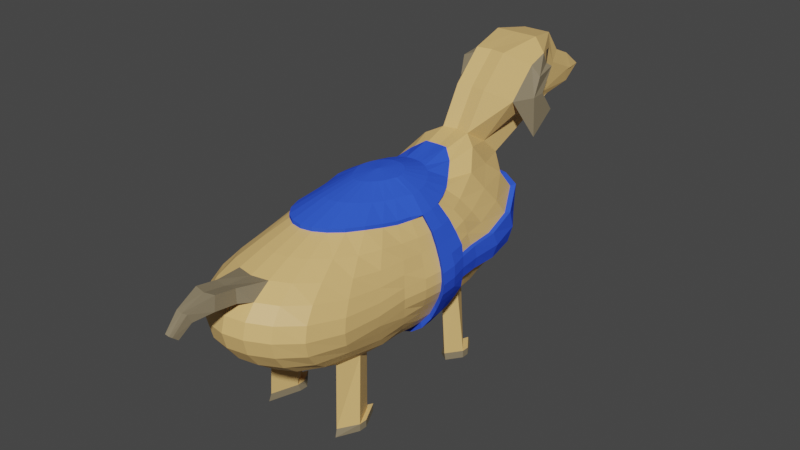 # Source: dog_2_blend.blend  (saved by Blender 3.0.42; exported with 4.5.12 LTS)
import bpy
from mathutils import Matrix  # noqa: F401  (used for matrix-valued properties, if any)

bpy.ops.wm.read_factory_settings(use_empty=True)
scene = bpy.context.scene
scene.name = 'Scene'

# ---- collections
col_collection = bpy.data.collections.new('Collection'); scene.collection.children.link(col_collection)

# ---- materials (node trees are filled in below, after node groups)
mat_main = bpy.data.materials.new('Main')
mat_main.use_transparent_shadow = False
mat_eye = bpy.data.materials.new('Eye')
mat_eye.use_transparent_shadow = False
mat_ear = bpy.data.materials.new('Ear')
mat_ear.use_transparent_shadow = False
mat_team = bpy.data.materials.new('Team')
mat_team.use_transparent_shadow = False

# ---- material node trees
mat_main.use_nodes = True; mat_main.node_tree.nodes.clear()
_N = mat_main.node_tree.nodes; _L = mat_main.node_tree.links
n0 = _N.new('ShaderNodeBsdfPrincipled'); n0.name = 'Principled BSDF'; n0.location = (10, 300)
n0.distribution = 'GGX'
n0.subsurface_method = 'RANDOM_WALK_SKIN'
n0.inputs[0].default_value = (0.8, 0.5056, 0.1843, 1.0)
n0.inputs[3].default_value = 1.45
n0.inputs[27].default_value = (0.0, 0.0, 0.0, 1.0)
n0.inputs[28].default_value = 1.0
n1 = _N.new('ShaderNodeOutputMaterial'); n1.name = 'Material Output'; n1.location = (300, 300)
_L.new(n0.outputs[0], n1.inputs[0])
n1.is_active_output = True
mat_eye.use_nodes = True; mat_eye.node_tree.nodes.clear()
_N = mat_eye.node_tree.nodes; _L = mat_eye.node_tree.links
n0 = _N.new('ShaderNodeBsdfPrincipled'); n0.name = 'Principled BSDF'; n0.location = (10, 300)
n0.distribution = 'GGX'
n0.subsurface_method = 'RANDOM_WALK_SKIN'
n0.inputs[0].default_value = (0.05497, 0.05497, 0.05497, 1.0)
n0.inputs[3].default_value = 1.45
n0.inputs[27].default_value = (0.0, 0.0, 0.0, 1.0)
n0.inputs[28].default_value = 1.0
n1 = _N.new('ShaderNodeOutputMaterial'); n1.name = 'Material Output'; n1.location = (300, 300)
_L.new(n0.outputs[0], n1.inputs[0])
n1.is_active_output = True
mat_ear.use_nodes = True; mat_ear.node_tree.nodes.clear()
_N = mat_ear.node_tree.nodes; _L = mat_ear.node_tree.links
n0 = _N.new('ShaderNodeBsdfPrincipled'); n0.name = 'Principled BSDF'; n0.location = (10, 300)
n0.distribution = 'GGX'
n0.subsurface_method = 'RANDOM_WALK_SKIN'
n0.inputs[0].default_value = (0.2462, 0.1987, 0.1228, 1.0)
n0.inputs[3].default_value = 1.45
n0.inputs[27].default_value = (0.0, 0.0, 0.0, 1.0)
n0.inputs[28].default_value = 1.0
n1 = _N.new('ShaderNodeOutputMaterial'); n1.name = 'Material Output'; n1.location = (300, 300)
_L.new(n0.outputs[0], n1.inputs[0])
n1.is_active_output = True
mat_team.use_nodes = True; mat_team.node_tree.nodes.clear()
_N = mat_team.node_tree.nodes; _L = mat_team.node_tree.links
n0 = _N.new('ShaderNodeBsdfPrincipled'); n0.name = 'Principled BSDF'; n0.location = (10, 300)
n0.distribution = 'GGX'
n0.subsurface_method = 'RANDOM_WALK_SKIN'
n0.inputs[0].default_value = (0.03462, 0.09902, 0.8, 1.0)
n0.inputs[3].default_value = 1.45
n0.inputs[13].default_value = 0.0
n0.inputs[27].default_value = (0.0, 0.0, 0.0, 1.0)
n0.inputs[28].default_value = 1.0
n1 = _N.new('ShaderNodeOutputMaterial'); n1.name = 'Material Output'; n1.location = (300, 300)
_L.new(n0.outputs[0], n1.inputs[0])
n1.is_active_output = True

# ---- world
world_world = bpy.data.worlds.new('World'); scene.world = world_world
world_world.use_nodes = True; world_world.node_tree.nodes.clear()
_N = world_world.node_tree.nodes; _L = world_world.node_tree.links
n0 = _N.new('ShaderNodeOutputWorld'); n0.name = 'World Output'; n0.location = (300, 300)
n1 = _N.new('ShaderNodeBackground'); n1.name = 'Background'; n1.location = (10, 300)
n1.inputs[0].default_value = (0.05088, 0.05088, 0.05088, 1.0)
_L.new(n1.outputs[0], n0.inputs[0])
n0.is_active_output = True
world_world.color = (0.05088, 0.05088, 0.05088)
world_world.use_sun_shadow = False
world_world.sun_shadow_jitter_overblur = 0.0

# ---- meshes
me_sphere = bpy.data.meshes.new('Sphere')
me_sphere.from_pydata([(-0.08618, -0.03455, 0.3119), (-0.1004, -0.02866, 0.2876), (-0.1092, -0.02646, 0.2658), (-0.1174, -0.02618, 0.2476), (-0.1246, -0.02758, 0.2306), (-0.1246, -0.02758, 0.1956), (-0.1174, -0.02618, 0.1788), (-0.1092, -0.02646, 0.1619), (-0.1004, -0.02866, 0.1431), (-0.08618, -0.03455, 0.1233), (-0.06382, -0.03577, 0.1055), (-0.03407, -0.0415, 0.09354), (-0.08162, -0.01394, 0.3126), (-0.09604, -0.005732, 0.2891), (-0.106, -0.0005317, 0.268), (-0.1143, 0.002663, 0.2495), (-0.1174, 0.002178, 0.2308), (-0.1174, 0.002178, 0.1958), (-0.1143, 0.002663, 0.1782), (-0.106, -0.0005316, 0.1608), (-0.09604, -0.005732, 0.1423), (-0.08162, -0.01394, 0.1229), (-0.06026, -0.02098, 0.1054), (-0.0321, -0.0336, 0.09353), (-0.07508, 0.006455, 0.3155), (-0.09031, 0.01912, 0.2938), (-0.1023, 0.03047, 0.274), (-0.1072, 0.03503, 0.2509), (-0.1116, 0.03864, 0.2307), (-0.1116, 0.03864, 0.1932), (-0.1072, 0.03503, 0.1752), (-0.1023, 0.03047, 0.1563), (-0.09031, 0.01912, 0.1392), (-0.07508, 0.006455, 0.1212), (-0.05469, -0.007211, 0.1045), (-0.02894, -0.02648, 0.09342), (-0.06588, 0.02672, 0.3198), (-0.08142, 0.04693, 0.2991), (-0.09257, 0.06524, 0.274), (-0.1008, 0.07977, 0.251), (-0.1076, 0.09202, 0.2298), (-0.1076, 0.09202, 0.1878), (-0.1008, 0.07977, 0.1686), (-0.09257, 0.06524, 0.1502), (-0.08142, 0.04693, 0.1327), (-0.06588, 0.02672, 0.1175), (-0.04709, 0.00533, 0.1034), (-0.02467, -0.02036, 0.09321), (-0.05344, 0.04572, 0.324), (-0.06954, 0.09179, 0.3251), (-0.08068, 0.1144, 0.2929), (-0.08897, 0.1376, 0.2643), (-0.09474, 0.155, 0.2381), (-0.09437, 0.1519, 0.1874), (-0.08766, 0.1328, 0.1648), (-0.07826, 0.1054, 0.145), (-0.06729, 0.07588, 0.1275), (-0.05344, 0.04571, 0.1134), (-0.03749, 0.01613, 0.1023), (-0.01943, -0.01542, 0.09304), (-0.03804, 0.06939, 0.3392), (-0.04871, 0.122, 0.3542), (-0.05728, 0.1483, 0.3192), (-0.06365, 0.1828, 0.2925), (-0.06757, 0.2081, 0.2597), (-0.06757, 0.1929, 0.1866), (-0.06344, 0.1732, 0.1649), (-0.05666, 0.141, 0.1432), (-0.04796, 0.1006, 0.1248), (-0.03773, 0.06127, 0.1107), (-0.02612, 0.02445, 0.1008), (-0.01342, -0.01189, 0.09296), (-0.01951, 0.0842, 0.3516), (-0.02483, 0.1395, 0.3661), (-0.0292, 0.1807, 0.3411), (-0.03445, 0.2269, 0.2637), (-0.03445, 0.213, 0.1856), (-0.03245, 0.1929, 0.1649), (-0.0292, 0.1603, 0.1448), (-0.02482, 0.1165, 0.1246), (-0.01948, 0.0711, 0.1098), (-0.01341, 0.02951, 0.1002), (-0.00685, -0.009943, 0.09303), (1.089e-08, 0.08671, 0.3508), (-5.441e-09, 0.1441, 0.3661), (6.567e-10, 0.1861, 0.3411), (-1.42e-08, 0.2174, 0.3126), (-6.546e-10, 0.2334, 0.2636), (9.616e-10, 0.2198, 0.1856), (1.259e-08, 0.1993, 0.1649), (5.994e-09, 0.166, 0.1466), (-2.777e-09, 0.1213, 0.1262), (1.168e-08, 0.07382, 0.1107), (1.172e-08, 0.03071, 0.1006), (1.064e-08, -0.009691, 0.09329), (0.01951, 0.0842, 0.3516), (0.02483, 0.1395, 0.3661), (0.03445, 0.2269, 0.2637), (0.03445, 0.213, 0.1856), (0.03245, 0.1929, 0.1649), (0.0292, 0.1603, 0.1448), (0.02482, 0.1165, 0.1246), (0.01948, 0.0711, 0.1098), (0.01341, 0.02951, 0.1002), (0.00685, -0.009943, 0.09303), (0.03804, 0.06939, 0.3392), (0.04871, 0.122, 0.3542), (0.05728, 0.1483, 0.3192), (0.06365, 0.1828, 0.2925), (0.06757, 0.2081, 0.2597), (0.06757, 0.1929, 0.1866), (0.06344, 0.1732, 0.1649), (0.05666, 0.141, 0.1432), (0.04796, 0.1006, 0.1248), (0.03773, 0.06127, 0.1107), (0.02612, 0.02445, 0.1008), (0.01342, -0.01189, 0.09296), (0.05344, 0.04572, 0.324), (0.06954, 0.09179, 0.3251), (0.08068, 0.1144, 0.2929), (0.08897, 0.1376, 0.2643), (0.09474, 0.155, 0.2381), (0.09437, 0.1519, 0.1874), (0.08766, 0.1328, 0.1648), (0.07826, 0.1054, 0.145), (0.06729, 0.07588, 0.1275), (0.05344, 0.04571, 0.1134), (0.03749, 0.01613, 0.1023), (0.01943, -0.01542, 0.09304), (0.06588, 0.02672, 0.3198), (0.08142, 0.04693, 0.2991), (0.09257, 0.06524, 0.274), (0.1008, 0.07977, 0.251), (0.1076, 0.09202, 0.2298), (0.1076, 0.09202, 0.1878), (0.1008, 0.07977, 0.1686), (0.09257, 0.06524, 0.1502), (0.08142, 0.04693, 0.1327), (0.06588, 0.02672, 0.1175), (0.04709, 0.00533, 0.1034), (0.02467, -0.02036, 0.09321), (0.07508, 0.006455, 0.3155), (0.09031, 0.01912, 0.2938), (0.1023, 0.03047, 0.274), (0.1072, 0.03503, 0.2509), (0.1116, 0.03864, 0.2307), (0.1116, 0.03864, 0.1932), (0.1072, 0.03503, 0.1752), (0.1023, 0.03047, 0.1563), (0.09031, 0.01912, 0.1392), (0.07508, 0.006455, 0.1212), (0.05469, -0.007211, 0.1045), (0.02894, -0.02648, 0.09342), (0.08162, -0.01394, 0.3126), (0.09604, -0.005732, 0.2891), (0.106, -0.0005317, 0.268), (0.1143, 0.002663, 0.2495), (0.1174, 0.002178, 0.2308), (0.1174, 0.002178, 0.1958), (0.1143, 0.002663, 0.1782), (0.106, -0.0005317, 0.1608), (0.09604, -0.005732, 0.1423), (0.08162, -0.01394, 0.1229), (0.06026, -0.02098, 0.1054), (0.0321, -0.0336, 0.09353), (0.03472, -0.04999, 0.3524), (0.06503, -0.05168, 0.3352), (0.08771, -0.05629, 0.3117), (0.1023, -0.05289, 0.2875), (0.1114, -0.05259, 0.2658), (0.1197, -0.05467, 0.2476), (0.127, -0.0579, 0.2307), (0.1295, -0.05926, 0.2132), (0.127, -0.0579, 0.1957), (0.1197, -0.05467, 0.1788), (0.1114, -0.05259, 0.1619), (0.1023, -0.05289, 0.1431), (0.08771, -0.05629, 0.1234), (0.06503, -0.05168, 0.1056), (0.03472, -0.04999, 0.09356), (0.0861, -0.08016, 0.312), (0.1005, -0.08084, 0.2879), (0.1094, -0.08314, 0.2661), (0.1174, -0.08807, 0.248), (0.1246, -0.09163, 0.2311), (0.127, -0.09284, 0.2136), (0.1246, -0.09163, 0.1961), (0.1174, -0.08807, 0.1792), (0.1094, -0.08314, 0.1621), (0.1005, -0.08084, 0.1432), (0.0861, -0.08016, 0.1235), (0.06401, -0.06858, 0.1053), (0.03407, -0.05882, 0.09352), (0.08175, -0.1058, 0.3132), (0.09665, -0.1147, 0.2903), (0.1078, -0.1228, 0.27), (0.1145, -0.1295, 0.2506), (0.1174, -0.1328, 0.2313), (0.1197, -0.1347, 0.2131), (0.1174, -0.1328, 0.1953), (0.1145, -0.1295, 0.1776), (0.1078, -0.1228, 0.1598), (0.09665, -0.1147, 0.1419), (0.08175, -0.1058, 0.123), (0.06029, -0.08616, 0.1053), (0.03215, -0.06772, 0.09345), (0.07576, -0.1323, 0.3172), (0.09331, -0.1547, 0.2966), (0.103, -0.1695, 0.2714), (0.1097, -0.1797, 0.2494), (0.116, -0.1881, 0.2298), (0.1186, -0.1915, 0.2102), (0.116, -0.1881, 0.1908), (0.1097, -0.1797, 0.1723), (0.103, -0.1695, 0.1535), (0.09331, -0.1547, 0.134), (0.07576, -0.1323, 0.1184), (0.05469, -0.1042, 0.1046), (0.02896, -0.07637, 0.09337), (0.0671, -0.1619, 0.3219), (0.08295, -0.1945, 0.2988), (0.0953, -0.2199, 0.2773), (0.1058, -0.2409, 0.2574), (0.1138, -0.2565, 0.2372), (0.1166, -0.262, 0.2148), (0.1138, -0.2565, 0.1914), (0.1058, -0.2409, 0.169), (0.0953, -0.2199, 0.1486), (0.08295, -0.1945, 0.1296), (0.0671, -0.1619, 0.1132), (0.04714, -0.1222, 0.1019), (0.02467, -0.08443, 0.0932), (0.05435, -0.1894, 0.3249), (0.06832, -0.2316, 0.3048), (0.0806, -0.2682, 0.2865), (0.09056, -0.2976, 0.2678), (0.09711, -0.3169, 0.2464), (0.09929, -0.3233, 0.2218), (0.09711, -0.3169, 0.1955), (0.09056, -0.2976, 0.1697), (0.0806, -0.2682, 0.1465), (0.06832, -0.2316, 0.1265), (0.05435, -0.1894, 0.1097), (0.0376, -0.1391, 0.09942), (0.01943, -0.09152, 0.09305), (2.176e-08, -0.05227, 0.3577), (0.03805, -0.2098, 0.3272), (0.04846, -0.2601, 0.3093), (0.05725, -0.3023, 0.2922), (0.06365, -0.3332, 0.2729), (0.06757, -0.3522, 0.2506), (0.06889, -0.3585, 0.2255), (0.06757, -0.3522, 0.1986), (0.06365, -0.3332, 0.1716), (0.05725, -0.3023, 0.1464), (0.04846, -0.2601, 0.1251), (0.03805, -0.2098, 0.1084), (0.02621, -0.1526, 0.09776), (0.01342, -0.09726, 0.093), (0.01951, -0.2221, 0.3281), (0.02483, -0.2756, 0.3107), (0.0292, -0.3195, 0.2942), (0.03245, -0.3522, 0.2755), (0.03445, -0.3722, 0.2535), (0.03512, -0.379, 0.2283), (0.03445, -0.3722, 0.201), (0.03245, -0.3522, 0.1733), (0.0292, -0.3195, 0.1474), (0.02483, -0.2756, 0.1251), (0.01951, -0.2221, 0.1085), (0.01344, -0.161, 0.09726), (0.00685, -0.1013, 0.09295), (7.707e-09, -0.2259, 0.3281), (2.752e-08, -0.2805, 0.3108), (2.144e-08, -0.3253, 0.2945), (1.484e-08, -0.3585, 0.2761), (2.327e-09, -0.379, 0.2542), (-5.371e-08, -0.386, 0.229), (2.327e-09, -0.379, 0.2016), (-6.618e-09, -0.3585, 0.1737), (1.875e-08, -0.3253, 0.1475), (2.752e-08, -0.2805, 0.1252), (7.707e-09, -0.2259, 0.1085), (1.705e-08, -0.1637, 0.09771), (1.545e-08, -0.1033, 0.09304), (-0.01951, -0.2221, 0.3281), (-0.02483, -0.2756, 0.3107), (-0.0292, -0.3195, 0.2942), (-0.03245, -0.3522, 0.2755), (-0.03445, -0.3722, 0.2535), (-0.03512, -0.379, 0.2283), (-0.03445, -0.3722, 0.201), (-0.03245, -0.3522, 0.1733), (-0.0292, -0.3195, 0.1474), (-0.02483, -0.2756, 0.1251), (-0.01951, -0.2221, 0.1085), (-0.01344, -0.161, 0.09726), (-0.00685, -0.1013, 0.09295), (-0.03805, -0.2098, 0.3272), (-0.04846, -0.2601, 0.3093), (-0.05725, -0.3023, 0.2922), (-0.06365, -0.3332, 0.2729), (-0.06757, -0.3522, 0.2506), (-0.06889, -0.3585, 0.2255), (-0.06757, -0.3522, 0.1986), (-0.06365, -0.3332, 0.1716), (-0.05725, -0.3023, 0.1464), (-0.04846, -0.2601, 0.1251), (-0.03805, -0.2098, 0.1084), (-0.02621, -0.1526, 0.09776), (-0.01342, -0.09726, 0.093), (-0.05435, -0.1894, 0.3249), (-0.06832, -0.2316, 0.3048), (-0.0806, -0.2682, 0.2865), (-0.09056, -0.2976, 0.2678), (-0.09711, -0.3169, 0.2464), (-0.09929, -0.3233, 0.2218), (-0.09711, -0.3169, 0.1955), (-0.09056, -0.2976, 0.1697), (-0.0806, -0.2682, 0.1465), (-0.06832, -0.2316, 0.1265), (-0.05435, -0.1894, 0.1097), (-0.0376, -0.1391, 0.09942), (-0.01943, -0.09152, 0.09305), (-0.0671, -0.1619, 0.3219), (-0.08295, -0.1945, 0.2988), (-0.0953, -0.2199, 0.2773), (-0.1058, -0.2409, 0.2574), (-0.1138, -0.2565, 0.2372), (-0.1166, -0.262, 0.2148), (-0.1138, -0.2565, 0.1914), (-0.1058, -0.2409, 0.169), (-0.0953, -0.2199, 0.1486), (-0.08295, -0.1945, 0.1296), (-0.0671, -0.1619, 0.1132), (-0.04714, -0.1222, 0.1019), (-0.02467, -0.08443, 0.0932), (-0.07576, -0.1323, 0.3172), (-0.09331, -0.1547, 0.2966), (-0.103, -0.1695, 0.2714), (-0.1097, -0.1797, 0.2494), (-0.116, -0.1881, 0.2298), (-0.1186, -0.1915, 0.2102), (-0.116, -0.1881, 0.1908), (-0.1097, -0.1797, 0.1723), (-0.103, -0.1695, 0.1535), (-0.09331, -0.1547, 0.134), (-0.07576, -0.1323, 0.1184), (-0.05469, -0.1042, 0.1046), (-0.02896, -0.07637, 0.09337), (-0.08175, -0.1058, 0.3132), (-0.09665, -0.1147, 0.2903), (-0.1078, -0.1228, 0.27), (-0.1145, -0.1295, 0.2506), (-0.1174, -0.1328, 0.2313), (-0.1197, -0.1347, 0.2131), (-0.1174, -0.1328, 0.1953), (-0.1145, -0.1295, 0.1776), (-0.1078, -0.1228, 0.1598), (-0.09665, -0.1147, 0.1419), (-0.08175, -0.1058, 0.123), (-0.06029, -0.08616, 0.1053), (-0.03215, -0.06772, 0.09345), (-0.03407, -0.05882, 0.3525), (-0.06401, -0.06858, 0.3358), (-0.0861, -0.08016, 0.312), (-0.1005, -0.08084, 0.2879), (-0.1094, -0.08314, 0.2661), (-0.1174, -0.08807, 0.248), (-0.1246, -0.09163, 0.2311), (-0.127, -0.09284, 0.2136), (-0.1246, -0.09163, 0.1961), (-0.1174, -0.08807, 0.1792), (-0.1094, -0.08314, 0.1621), (-0.1005, -0.08084, 0.1432), (-0.0861, -0.08016, 0.1235), (-0.06401, -0.06858, 0.1053), (-0.03407, -0.05882, 0.09352), (1.574e-08, -0.05227, 0.09081), (-0.09001, 0.05614, 0.01315), (-0.07072, 0.02956, 0.01337), (-0.07072, 0.08137, 0.01297), (-0.05557, 0.04627, 0.01321), (0.07072, 0.08137, 0.01297), (0.05557, 0.04627, 0.01321), (0.09001, 0.05614, 0.01315), (0.07072, 0.02956, 0.01337), (0.09001, -0.2059, 0.01291), (0.07072, -0.1673, 0.01283), (0.07072, -0.2376, 0.01302), (0.05557, -0.1922, 0.01275), (-0.07072, -0.2376, 0.01302), (-0.05557, -0.1922, 0.01275), (-0.09001, -0.2059, 0.01291), (-0.07072, -0.1673, 0.01283), (-0.02676, 0.1788, 0.4292), (-0.05635, 0.2201, 0.4042), (9.725e-09, 0.1834, 0.4292), (1.379e-08, 0.2255, 0.4042), (0.02676, 0.1788, 0.4292), (0.05635, 0.2201, 0.4042), (-0.02676, 0.2304, 0.4795), (-0.05635, 0.2717, 0.4545), (1.495e-08, 0.235, 0.4795), (2.251e-08, 0.2771, 0.4545), (0.02676, 0.2304, 0.4795), (0.05635, 0.2717, 0.4545), (-0.03852, 0.3066, 0.4916), (-0.05635, 0.3066, 0.4666), (1.251e-08, 0.3066, 0.4916), (2.383e-08, 0.3066, 0.4666), (0.03852, 0.3066, 0.4916), (0.05635, 0.3066, 0.4666), (-0.02483, 0.3688, 0.4818), (-0.03323, 0.3599, 0.4583), (9.225e-09, 0.3688, 0.4818), (1.801e-08, 0.3599, 0.4583), (0.02483, 0.3688, 0.4818), (0.03251, 0.3599, 0.4583), (-0.02483, 0.3976, 0.4437), (-0.02967, 0.379, 0.4264), (4.347e-09, 0.3976, 0.4437), (1.442e-08, 0.379, 0.4264), (0.02483, 0.3976, 0.4437), (0.03037, 0.379, 0.4264), (-0.02483, 0.4314, 0.4289), (-0.0292, 0.4301, 0.404), (4.347e-09, 0.4314, 0.4289), (1.245e-08, 0.4301, 0.404), (0.02483, 0.4314, 0.4289), (0.0292, 0.4301, 0.404), (-0.02483, 0.4691, 0.4002), (-0.0292, 0.4435, 0.3999), (-1.438e-09, 0.4691, 0.4002), (1.144e-08, 0.4435, 0.3999), (0.02483, 0.4691, 0.4002), (0.0292, 0.4435, 0.3999), (-0.02483, 0.4367, 0.376), (-0.0292, 0.4258, 0.3986), (3.752e-10, 0.4367, 0.376), (1.592e-08, 0.4258, 0.3986), (0.02483, 0.4367, 0.376), (0.0292, 0.4258, 0.3986), (-0.02483, 0.3746, 0.3686), (-0.0292, 0.3514, 0.3791), (6.035e-09, 0.3746, 0.3686), (2.036e-08, 0.3514, 0.3791), (0.02483, 0.3746, 0.3686), (0.02979, 0.3514, 0.3791), (-0.03245, 0.2114, 0.3126), (0.03245, 0.2114, 0.3126), (0.0292, 0.1807, 0.3411), (0.0189, -0.4071, 0.3068), (0.021, -0.4117, 0.2836), (-1.126e-09, -0.4101, 0.3054), (-7.322e-09, -0.4149, 0.2821), (-0.0189, -0.4071, 0.3068), (-0.021, -0.4117, 0.2836), (0.01044, -0.4491, 0.2929), (0.0116, -0.4434, 0.2785), (-4.039e-09, -0.4499, 0.2915), (-7.716e-09, -0.4443, 0.2769), (-0.01044, -0.4491, 0.2929), (-0.0116, -0.4434, 0.2785), (0.00724, -0.4743, 0.2682), (0.008045, -0.4651, 0.2604), (-1.088e-08, -0.474, 0.2669), (-1.312e-08, -0.4648, 0.259), (-0.00724, -0.4743, 0.2682), (-0.008045, -0.4651, 0.2604), (0.0207, -0.3723, 0.278), (4.63e-09, -0.3751, 0.2762), (0.01863, -0.3705, 0.3006), (1.071e-08, -0.3731, 0.2989), (-0.0207, -0.3723, 0.278), (-0.01863, -0.3705, 0.3006), (0.05008, 0.3115, 0.4168), (0.05635, 0.2805, 0.3926), (0.05635, 0.3272, 0.4263), (0.05635, 0.29, 0.4372), (-0.04927, 0.3115, 0.4168), (-0.05635, 0.3247, 0.4313), (-0.05635, 0.273, 0.3941), (-0.05635, 0.2877, 0.4393), (-0.07962, 0.2758, 0.3405), (-0.07962, 0.2591, 0.4098), (0.07431, 0.2567, 0.4049), (0.07431, 0.2612, 0.3338), (-0.07962, 0.267, 0.4452), (0.07431, 0.2707, 0.4384), (0.07431, 0.3101, 0.3703), (0.06654, 0.3178, 0.4433), (0.07431, 0.2822, 0.4068), (-0.06975, 0.3087, 0.4522), (-0.07962, 0.3125, 0.3792), (-0.07962, 0.2808, 0.4152), (0.04443, 0.3333, 0.4624), (0.04307, 0.3393, 0.4027), (0.03115, 0.3557, 0.4187), (0.05635, 0.3169, 0.4464), (0.04375, 0.3363, 0.4326), (-0.04479, 0.3333, 0.4624), (-0.03122, 0.3557, 0.4187), (-0.04278, 0.338, 0.4052), (-0.05635, 0.3157, 0.4489), (-0.04378, 0.3357, 0.4338), (-0.09001, 0.05606, 0.0001855), (-0.07201, 0.03111, 0.0002919), (-0.07201, 0.08503, 8.144e-05), (-0.05401, 0.04312, 0.0002369), (0.07201, 0.08503, 8.144e-05), (0.05401, 0.04312, 0.0002369), (0.09001, 0.05606, 0.0001855), (0.07201, 0.03111, 0.0002919), (0.09001, -0.2059, 5.067e-05), (0.07201, -0.1699, -3.438e-06), (0.07201, -0.2419, 0.0001406), (0.05401, -0.1879, -4.874e-05), (-0.07201, -0.2419, 0.0001406), (-0.05401, -0.1879, -4.874e-05), (-0.09001, -0.2059, 5.067e-05), (-0.07201, -0.1699, -3.438e-06), (-0.07072, 0.09637, 0.01295), (-0.05557, 0.05874, 0.01311), (-0.09001, 0.06931, 0.01306), (0.07072, 0.09637, 0.01295), (0.05557, 0.05874, 0.01311), (0.09001, 0.06931, 0.01306), (-0.07201, 0.1003, 7.673e-05), (-0.05401, 0.05542, 0.0001787), (-0.09001, 0.06925, 0.0001385), (0.07201, 0.1003, 7.673e-05), (0.05401, 0.05542, 0.0001787), (0.09001, 0.06925, 0.0001385), (0.09001, -0.1916, 0.01289), (0.07072, -0.153, 0.01292), (0.05557, -0.1779, 0.01276), (-0.09001, -0.1916, 0.01289), (-0.07072, -0.153, 0.01292), (-0.05557, -0.1779, 0.01276), (0.09001, -0.1916, 3.392e-05), (0.07201, -0.1556, 4.492e-05), (0.05401, -0.1736, -3.225e-05), (-0.09001, -0.1916, 3.392e-05), (-0.07201, -0.1556, 4.492e-05), (-0.05401, -0.1736, -3.225e-05), (-0.03646, -0.05327, 0.3584), (-0.06846, -0.05506, 0.3403), (-0.09241, -0.05993, 0.3155), (-0.1078, -0.05634, 0.29), (-0.1174, -0.05602, 0.267), (-0.1261, -0.05822, 0.2478), (-0.1339, -0.06163, 0.23), (-0.1174, -0.05602, 0.1573), (-0.1078, -0.05634, 0.1375), (-0.09241, -0.05993, 0.1167), (-0.03577, -0.0443, 0.3585), (-0.06719, -0.03826, 0.3404), (-0.09079, -0.03697, 0.3157), (-0.1058, -0.03075, 0.29), (-0.1151, -0.02843, 0.267), (-0.1237, -0.02814, 0.2478), (-0.1313, -0.02961, 0.2299), (-0.1339, -0.032, 0.2114), (-0.1313, -0.02961, 0.193), (-0.1237, -0.02814, 0.1752), (-0.1151, -0.02843, 0.1574), (-0.1058, -0.03075, 0.1375), (-0.09079, -0.03697, 0.1165), (-0.06719, -0.03826, 0.0978), (-0.03577, -0.0443, 0.08514), (-0.03369, -0.03597, 0.3586), (-0.06342, -0.02264, 0.3408), (-0.08598, -0.01521, 0.3164), (-0.1237, 0.001811, 0.23), (-0.1261, 0.0001292, 0.2115), (-0.1237, 0.001811, 0.1931), (-0.03035, -0.02845, 0.3589), (-0.05755, -0.008103, 0.3422), (-0.07908, 0.006327, 0.3195), (-0.1176, 0.04031, 0.23), (-0.1208, 0.04205, 0.2099), (-0.1176, 0.04031, 0.1903), (-0.02584, -0.02198, 0.3593), (-0.04952, 0.00514, 0.3442), (-0.06936, 0.02773, 0.3241), (-0.1134, 0.09668, 0.229), (-0.1176, 0.1039, 0.2066), (-0.1134, 0.09668, 0.1846), (-0.02032, -0.01677, 0.3598), (-0.03938, 0.01655, 0.3464), (-0.05623, 0.04778, 0.3285), (-0.09983, 0.1632, 0.2378), (-0.1026, 0.1684, 0.2098), (-0.09945, 0.1599, 0.1843), (-0.01397, -0.01305, 0.3602), (-0.02738, 0.02533, 0.3484), (-0.03996, 0.07278, 0.3446), (-0.07114, 0.2192, 0.2605), (-0.07254, 0.214, 0.2122), (-0.07114, 0.2032, 0.1835), (-0.007031, -0.01099, 0.3605), (-0.01396, 0.03067, 0.3496), (-0.0204, 0.08842, 0.3576), (-0.03617, 0.2391, 0.2649), (-0.03688, 0.2383, 0.213), (-0.03617, 0.2244, 0.1824), (0.000202, -0.01072, 0.3605), (0.000202, 0.03194, 0.35), (0.000202, 0.09107, 0.3568), (0.000202, 0.2459, 0.2647), (0.000202, 0.2455, 0.2128), (0.000202, 0.2316, 0.1823), (0.007435, -0.01099, 0.3605), (0.01436, 0.03067, 0.3496), (0.0208, 0.08842, 0.3576), (0.03657, 0.2391, 0.2649), (0.03729, 0.2383, 0.213), (0.03657, 0.2244, 0.1824), (0.01437, -0.01305, 0.3602), (0.02778, 0.02533, 0.3484), (0.04037, 0.07278, 0.3446), (0.07155, 0.2192, 0.2605), (0.07295, 0.214, 0.2122), (0.07154, 0.2032, 0.1835), (0.02072, -0.01677, 0.3598), (0.03979, 0.01654, 0.3464), (0.05663, 0.04778, 0.3285), (0.1002, 0.1632, 0.2378), (0.103, 0.1684, 0.2098), (0.09985, 0.1599, 0.1843), (0.02625, -0.02198, 0.3593), (0.04992, 0.005139, 0.3442), (0.06976, 0.02773, 0.3241), (0.1138, 0.09668, 0.229), (0.118, 0.1039, 0.2066), (0.1138, 0.09668, 0.1846), (0.03075, -0.02845, 0.3589), (0.05795, -0.008103, 0.3422), (0.07948, 0.006327, 0.3195), (0.118, 0.04031, 0.23), (0.1212, 0.04205, 0.2099), (0.118, 0.04031, 0.1903), (0.0341, -0.03597, 0.3586), (0.06383, -0.02264, 0.3408), (0.08638, -0.01521, 0.3164), (0.1016, -0.006541, 0.2917), (0.1121, -0.00105, 0.2694), (0.1209, 0.002323, 0.2498), (0.1241, 0.001811, 0.23), (0.1265, 0.0001291, 0.2115), (0.1241, 0.001811, 0.1931), (0.1209, 0.002323, 0.1746), (0.1121, -0.00105, 0.1562), (0.1016, -0.006541, 0.1366), (0.08638, -0.01521, 0.1161), (0.06383, -0.02264, 0.09764), (0.0341, -0.03597, 0.08513), (0.03617, -0.0443, 0.3585), (0.06759, -0.03826, 0.3404), (0.0912, -0.03697, 0.3157), (0.1062, -0.03075, 0.29), (0.1155, -0.02843, 0.267), (0.1241, -0.02814, 0.2478), (0.1318, -0.02961, 0.2299), (0.1343, -0.032, 0.2114), (0.1318, -0.02961, 0.193), (0.1241, -0.02814, 0.1752), (0.1155, -0.02843, 0.1574), (0.1062, -0.03075, 0.1375), (0.0912, -0.03697, 0.1165), (0.06759, -0.03826, 0.0978), (0.03617, -0.0443, 0.08514), (0.03686, -0.05327, 0.3584), (0.06887, -0.05506, 0.3403), (0.09282, -0.05993, 0.3155), (0.1082, -0.05634, 0.29), (0.1178, -0.05602, 0.267), (0.1265, -0.05822, 0.2478), (0.1343, -0.06163, 0.23), (0.137, -0.06307, 0.2115), (0.1343, -0.06163, 0.193), (0.1265, -0.05822, 0.1752), (0.1178, -0.05602, 0.1573), (0.1082, -0.05634, 0.1375), (0.09282, -0.05993, 0.1167), (0.06887, -0.05506, 0.09784), (0.03686, -0.05327, 0.08516), (-0.03577, -0.0626, 0.3585), (-0.06738, -0.0729, 0.3409), (-0.106, -0.08585, 0.2904), (-0.1153, -0.08828, 0.2673), (-0.1237, -0.09348, 0.2482), (-0.1313, -0.09724, 0.2304), (-0.1339, -0.09852, 0.212), (-0.1313, -0.09724, 0.1935), (-0.1237, -0.09348, 0.1756), (-0.1153, -0.08828, 0.1575), (-0.106, -0.08585, 0.1376), (-0.09071, -0.08513, 0.1168), (-0.06738, -0.0729, 0.09757), (-0.03577, -0.0626, 0.08512), (-0.1366, -0.06307, 0.2115), (-0.1339, -0.06163, 0.193), (-0.1261, -0.05822, 0.1752), (-0.06846, -0.05506, 0.09784), (-0.03646, -0.05327, 0.08516), (0.000202, -0.05568, 0.08226), (0.000202, -0.05568, 0.3641), (0.03407, -0.05882, 0.3588), (0.06401, -0.06858, 0.3421), (0.0861, -0.08016, 0.3183), (0.03215, -0.06772, 0.359), (0.06029, -0.08616, 0.3421), (0.08175, -0.1058, 0.3195), (0.02896, -0.07637, 0.3592), (0.05469, -0.1042, 0.3433), (0.07576, -0.1323, 0.3235), (0.02467, -0.08443, 0.3595), (0.04714, -0.1222, 0.3454), (0.0671, -0.1619, 0.3282), (0.01943, -0.09152, 0.36), (0.0376, -0.1391, 0.3478), (0.05435, -0.1894, 0.3312), (0.01342, -0.09726, 0.3603), (0.02621, -0.1526, 0.3497), (0.03805, -0.2098, 0.3335), (0.00685, -0.1013, 0.3606), (0.01344, -0.161, 0.3506), (0.01951, -0.2221, 0.3344), (1.612e-08, -0.1033, 0.3606), (1.437e-08, -0.1637, 0.3506), (7.707e-09, -0.2259, 0.3344), (-0.00685, -0.1013, 0.3606), (-0.01344, -0.161, 0.3506), (-0.01951, -0.2221, 0.3344), (-0.01342, -0.09726, 0.3603), (-0.02621, -0.1526, 0.3497), (-0.03805, -0.2098, 0.3335), (-0.01943, -0.09152, 0.36), (-0.0376, -0.1391, 0.3478), (-0.05435, -0.1894, 0.3312), (-0.02467, -0.08443, 0.3595), (-0.04714, -0.1222, 0.3454), (-0.0671, -0.1619, 0.3282), (-0.02896, -0.07637, 0.3592), (-0.05469, -0.1042, 0.3433), (-0.07576, -0.1323, 0.3235), (-0.03215, -0.06772, 0.359), (-0.06029, -0.08616, 0.3421), (-0.08175, -0.1058, 0.3195), (-0.09071, -0.08513, 0.3158)], [], [(8, 7, 19, 20), (2, 1, 13, 14), (9, 8, 20, 21), (3, 2, 14, 15), (10, 9, 21, 22), (4, 3, 15, 16), (11, 10, 22, 23), (378, 11, 23), (6, 5, 17, 18), (7, 6, 18, 19), (1, 0, 12, 13), (378, 23, 35), (18, 17, 29, 30), (19, 18, 30, 31), (13, 12, 24, 25), (20, 19, 31, 32), (14, 13, 25, 26), (21, 20, 32, 33), (15, 14, 26, 27), (22, 21, 33, 34), (16, 15, 27, 28), (23, 22, 34, 35), (26, 25, 37, 38), (33, 32, 44, 45), (27, 26, 38, 39), (34, 33, 45, 46), (28, 27, 39, 40), (35, 34, 46, 47), (378, 35, 47), (30, 29, 41, 42), (31, 30, 42, 43), (25, 24, 36, 37), (32, 31, 43, 44), (42, 41, 53, 54), (43, 42, 54, 55), (37, 36, 48, 49), (44, 43, 55, 56), (38, 37, 49, 50), (321, 320, 391, 392), (39, 38, 50, 51), (46, 45, 57, 58), (40, 39, 51, 52), (47, 46, 58, 59), (378, 47, 59), (57, 56, 68, 69), (51, 50, 62, 63), (58, 57, 69, 70), (52, 51, 63, 64), (59, 58, 70, 71), (363, 245, 708, 688), (365, 364, 689, 751), (378, 59, 71), (146, 134, 636, 642), (29, 17, 576, 582), (54, 53, 65, 66), (364, 363, 688, 689), (55, 54, 66, 67), (49, 48, 60, 61), (56, 55, 67, 68), (50, 49, 61, 62), (66, 65, 76, 77), (179, 378, 707, 687), (67, 66, 77, 78), (61, 60, 72, 73), (68, 67, 78, 79), (62, 61, 73, 74), (69, 68, 79, 80), (63, 62, 74, 449), (70, 69, 80, 81), (64, 63, 449, 75), (71, 70, 81, 82), (153, 141, 639, 645), (245, 165, 673, 708), (378, 71, 82), (133, 145, 640, 634), (10, 11, 570, 569), (81, 80, 92, 93), (75, 449, 86, 87), (82, 81, 93, 94), (122, 110, 624, 630), (178, 179, 687, 686), (378, 82, 94), (158, 146, 642, 651), (9, 10, 569, 568), (77, 76, 88, 89), (378, 164, 657, 707), (78, 77, 89, 90), (73, 72, 83, 84), (79, 78, 90, 91), (451, 400, 398, 85), (80, 79, 91, 92), (449, 74, 85, 86), (177, 178, 686, 685), (90, 89, 99, 100), (84, 83, 95, 96), (91, 90, 100, 101), (74, 73, 395, 396), (92, 91, 101, 102), (86, 85, 451, 450), (93, 92, 102, 103), (87, 86, 450, 97), (94, 93, 103, 104), (8, 9, 568, 567), (176, 177, 685, 684), (378, 94, 104), (129, 117, 627, 633), (98, 88, 612, 618), (89, 88, 98, 99), (97, 450, 108, 109), (104, 103, 115, 116), (7, 8, 567, 566), (175, 176, 684, 683), (378, 104, 116), (145, 157, 649, 640), (6, 7, 566, 565), (99, 98, 110, 111), (109, 121, 628, 622), (100, 99, 111, 112), (96, 95, 105, 106), (101, 100, 112, 113), (451, 96, 106, 107), (102, 101, 113, 114), (450, 451, 107, 108), (103, 102, 114, 115), (112, 111, 123, 124), (106, 105, 117, 118), (113, 112, 124, 125), (107, 106, 118, 119), (114, 113, 125, 126), (108, 107, 119, 120), (115, 114, 126, 127), (109, 108, 120, 121), (116, 115, 127, 128), (60, 48, 591, 597), (174, 175, 683, 682), (378, 116, 128), (83, 72, 603, 609), (5, 6, 565, 564), (111, 110, 122, 123), (173, 174, 682, 681), (128, 127, 139, 140), (134, 122, 630, 636), (64, 75, 604, 598), (378, 128, 140), (164, 163, 656, 657), (11, 378, 707, 570), (123, 122, 134, 135), (105, 95, 615, 621), (124, 123, 135, 136), (118, 117, 129, 130), (125, 124, 136, 137), (119, 118, 130, 131), (125, 137, 385, 383), (120, 119, 131, 132), (127, 126, 138, 139), (121, 120, 132, 133), (130, 129, 141, 142), (137, 136, 148, 149), (131, 130, 142, 143), (138, 137, 149, 150), (132, 131, 143, 144), (139, 138, 150, 151), (133, 132, 144, 145), (140, 139, 151, 152), (40, 52, 592, 586), (172, 173, 681, 680), (378, 140, 152), (141, 129, 633, 639), (87, 97, 616, 610), (135, 134, 146, 147), (163, 162, 655, 656), (136, 135, 147, 148), (65, 53, 594, 600), (171, 172, 680, 679), (378, 152, 164), (121, 133, 634, 628), (88, 76, 606, 612), (147, 146, 158, 159), (162, 161, 654, 655), (148, 147, 159, 160), (142, 141, 153, 154), (149, 148, 160, 161), (143, 142, 154, 155), (150, 149, 161, 162), (144, 143, 155, 156), (151, 150, 162, 163), (145, 144, 156, 157), (152, 151, 163, 164), (3, 4, 562, 561), (170, 171, 679, 678), (36, 24, 579, 585), (161, 160, 653, 654), (110, 98, 618, 624), (2, 3, 561, 560), (169, 170, 678, 677), (377, 376, 700, 701), (160, 159, 652, 653), (1, 2, 560, 559), (117, 105, 621, 627), (168, 169, 677, 676), (16, 28, 580, 574), (376, 375, 699, 700), (159, 158, 651, 652), (0, 1, 559, 558), (52, 64, 598, 592), (167, 168, 676, 675), (75, 87, 610, 604), (375, 374, 698, 699), (41, 29, 582, 588), (166, 167, 675, 674), (374, 373, 697, 698), (165, 166, 674, 673), (12, 0, 558, 573), (72, 60, 597, 603), (373, 372, 696, 697), (157, 156, 648, 649), (97, 109, 622, 616), (48, 36, 585, 591), (76, 65, 600, 606), (372, 371, 695, 696), (177, 176, 189, 190), (170, 169, 182, 183), (178, 177, 190, 191), (171, 170, 183, 184), (179, 178, 191, 192), (172, 171, 184, 185), (378, 179, 192), (173, 172, 185, 186), (174, 173, 186, 187), (175, 174, 187, 188), (168, 167, 180, 181), (176, 175, 188, 189), (169, 168, 181, 182), (187, 186, 199, 200), (188, 187, 200, 201), (181, 180, 193, 194), (189, 188, 201, 202), (182, 181, 194, 195), (190, 189, 202, 203), (183, 182, 195, 196), (191, 190, 203, 204), (184, 183, 196, 197), (192, 191, 204, 205), (185, 184, 197, 198), (378, 192, 205), (186, 185, 198, 199), (196, 195, 208, 209), (204, 203, 216, 217), (197, 196, 209, 210), (205, 204, 217, 218), (198, 197, 210, 211), (378, 205, 218), (199, 198, 211, 212), (200, 199, 212, 213), (201, 200, 213, 214), (194, 193, 206, 207), (202, 201, 214, 215), (195, 194, 207, 208), (203, 202, 215, 216), (213, 212, 225, 226), (214, 213, 226, 227), (207, 206, 219, 220), (215, 214, 227, 228), (208, 207, 220, 221), (216, 215, 228, 229), (209, 208, 221, 222), (217, 216, 229, 230), (210, 209, 222, 223), (218, 217, 230, 231), (211, 210, 223, 224), (378, 218, 231), (212, 211, 224, 225), (230, 229, 242, 243), (223, 222, 235, 236), (231, 230, 243, 244), (224, 223, 236, 237), (378, 231, 244), (225, 224, 237, 238), (226, 225, 238, 239), (227, 226, 239, 240), (220, 219, 232, 233), (228, 227, 240, 241), (221, 220, 233, 234), (333, 334, 394, 393), (222, 221, 234, 235), (240, 239, 253, 254), (233, 232, 246, 247), (241, 240, 254, 255), (234, 233, 247, 248), (242, 241, 255, 256), (235, 234, 248, 249), (243, 242, 256, 257), (236, 235, 249, 250), (244, 243, 257, 258), (237, 236, 250, 251), (378, 244, 258), (238, 237, 251, 252), (239, 238, 252, 253), (250, 249, 262, 263), (258, 257, 270, 271), (251, 250, 263, 264), (378, 258, 271), (252, 251, 264, 265), (253, 252, 265, 266), (254, 253, 266, 267), (247, 246, 259, 260), (255, 254, 267, 268), (248, 247, 260, 261), (256, 255, 268, 269), (249, 248, 261, 262), (257, 256, 269, 270), (267, 266, 279, 280), (260, 259, 272, 273), (268, 267, 280, 281), (261, 260, 273, 274), (269, 268, 281, 282), (470, 472, 452, 453), (270, 269, 282, 283), (263, 262, 275, 276), (271, 270, 283, 284), (264, 263, 276, 277), (378, 271, 284), (265, 264, 277, 278), (266, 265, 278, 279), (284, 283, 296, 297), (277, 276, 289, 290), (378, 284, 297), (278, 277, 290, 291), (206, 193, 714, 717), (279, 278, 291, 292), (298, 285, 735, 738), (280, 279, 292, 293), (273, 272, 285, 286), (281, 280, 293, 294), (274, 273, 286, 287), (282, 281, 294, 295), (471, 470, 453, 455), (283, 282, 295, 296), (276, 275, 288, 289), (294, 293, 306, 307), (287, 286, 299, 300), (295, 294, 307, 308), (288, 287, 300, 301), (296, 295, 308, 309), (289, 288, 301, 302), (297, 296, 309, 310), (290, 289, 302, 303), (378, 297, 310), (291, 290, 303, 304), (292, 291, 304, 305), (311, 298, 738, 741), (293, 292, 305, 306), (286, 285, 298, 299), (378, 310, 323), (304, 303, 316, 317), (232, 219, 720, 723), (305, 304, 317, 318), (219, 206, 717, 720), (306, 305, 318, 319), (299, 298, 311, 312), (307, 306, 319, 320), (300, 299, 312, 313), (308, 307, 320, 321), (301, 300, 313, 314), (309, 308, 321, 322), (302, 301, 314, 315), (310, 309, 322, 323), (303, 302, 315, 316), (313, 312, 325, 326), (242, 229, 388, 390), (314, 313, 326, 327), (322, 321, 334, 335), (315, 314, 327, 328), (323, 322, 335, 336), (316, 315, 328, 329), (324, 311, 741, 744), (378, 323, 336), (317, 316, 329, 330), (272, 259, 729, 732), (318, 317, 330, 331), (259, 246, 726, 729), (319, 318, 331, 332), (312, 311, 324, 325), (320, 319, 332, 333), (330, 329, 342, 343), (337, 324, 744, 747), (331, 330, 343, 344), (246, 232, 723, 726), (332, 331, 344, 345), (325, 324, 337, 338), (333, 332, 345, 346), (326, 325, 338, 339), (334, 333, 346, 347), (327, 326, 339, 340), (335, 334, 347, 348), (328, 327, 340, 341), (336, 335, 348, 349), (329, 328, 341, 342), (350, 337, 747, 750), (378, 336, 349), (347, 346, 359, 360), (340, 339, 352, 353), (348, 347, 360, 361), (341, 340, 353, 354), (349, 348, 361, 362), (342, 341, 354, 355), (180, 167, 675, 711), (378, 349, 362), (343, 342, 355, 356), (285, 272, 732, 735), (344, 343, 356, 357), (365, 350, 750, 751), (345, 344, 357, 358), (338, 337, 350, 351), (346, 345, 358, 359), (339, 338, 351, 352), (357, 356, 371, 372), (193, 180, 711, 714), (358, 357, 372, 373), (351, 350, 365, 366), (359, 358, 373, 374), (352, 351, 366, 367), (360, 359, 374, 375), (353, 352, 367, 368), (361, 360, 375, 376), (354, 353, 368, 369), (362, 361, 376, 377), (355, 354, 369, 370), (378, 362, 377), (356, 355, 370, 371), (156, 155, 647, 648), (95, 83, 609, 615), (371, 370, 694, 695), (155, 154, 646, 647), (28, 40, 586, 580), (17, 5, 564, 576), (370, 369, 693, 694), (154, 153, 645, 646), (369, 368, 692, 693), (24, 12, 573, 579), (368, 367, 691, 692), (53, 41, 588, 594), (367, 366, 690, 691), (4, 16, 574, 562), (378, 377, 701, 707), (366, 365, 751, 690), (386, 384, 511, 513), (390, 388, 535, 536), (509, 508, 528, 529), (387, 514, 540, 534), (137, 138, 386, 385), (44, 56, 381, 379), (126, 125, 383, 384), (138, 126, 384, 386), (241, 242, 390, 389), (57, 45, 380, 382), (229, 228, 387, 388), (228, 241, 389, 387), (334, 321, 392, 394), (56, 57, 382, 381), (320, 333, 393, 391), (45, 44, 379, 380), (400, 406, 404, 398), (398, 404, 402, 396), (84, 96, 399, 397), (96, 451, 400, 399), (85, 398, 396, 74), (73, 84, 397, 395), (402, 401, 407, 408), (401, 403, 409, 407), (399, 400, 406, 405), (395, 397, 403, 401), (396, 395, 401, 402), (397, 399, 405, 403), (410, 416, 414, 501, 408), (409, 411, 417, 415), (403, 405, 411, 409), (404, 410, 408, 402), (406, 412, 410, 404), (405, 406, 412, 411), (417, 418, 424, 423), (418, 424, 422, 416), (412, 496, 418, 416, 410), (411, 412, 496, 418, 417), (407, 409, 415, 413), (408, 407, 413, 414, 501), (422, 428, 426, 420), (421, 423, 429, 427), (413, 415, 421, 419), (414, 413, 419, 420), (415, 417, 423, 421), (416, 422, 420, 414), (429, 430, 436, 435), (430, 436, 434, 428), (424, 430, 428, 422), (423, 424, 430, 429), (419, 421, 427, 425), (420, 419, 425, 426), (434, 440, 438, 432), (433, 435, 441, 439), (425, 427, 433, 431), (426, 425, 431, 432), (427, 429, 435, 433), (428, 434, 432, 426), (437, 439, 445, 443), (441, 442, 448, 447), (436, 442, 440, 434), (435, 436, 442, 441), (431, 433, 439, 437), (432, 431, 437, 438), (448, 451, 85, 446), (446, 85, 74, 444), (438, 437, 443, 444), (439, 441, 447, 445), (440, 446, 444, 438), (442, 448, 446, 440), (447, 448, 451, 450), (443, 445, 86, 449), (444, 443, 449, 74), (445, 447, 450, 86), (451, 448, 477, 400), (477, 448, 476, 479), (479, 476, 448, 497, 478), (500, 497, 448, 498), (418, 498, 448, 424), (442, 430, 424, 448), (442, 436, 430), (438, 426, 432), (420, 426, 438, 444), (414, 420, 444, 502), (505, 502, 444, 503), (483, 481, 503, 444, 480), (482, 483, 480, 444), (74, 396, 482, 444), (453, 452, 458, 459), (452, 454, 460, 458), (472, 473, 454, 452), (474, 471, 455, 457), (473, 475, 456, 454), (475, 474, 457, 456), (462, 463, 469, 468), (463, 461, 467, 469), (454, 456, 462, 460), (455, 453, 459, 461), (457, 455, 461, 463), (456, 457, 463, 462), (465, 464, 466, 467), (467, 466, 468, 469), (458, 460, 466, 464), (459, 458, 464, 465), (460, 462, 468, 466), (461, 459, 465, 467), (287, 288, 474, 475), (274, 287, 475, 473), (288, 275, 471, 474), (261, 274, 473, 472), (275, 262, 470, 471), (262, 261, 472, 470), (412, 406, 486, 489), (402, 485, 484, 396), (400, 477, 490, 487), (478, 499, 412, 489, 491), (486, 492, 491, 489), (487, 490, 492, 486), (484, 485, 495, 494), (485, 488, 493, 495), (408, 488, 485, 402), (482, 494, 495, 483), (481, 493, 488, 408, 504), (479, 478, 491, 492), (483, 495, 493, 481), (396, 484, 494, 482), (406, 400, 487, 486), (477, 479, 492, 490), (496, 500, 498, 418), (412, 499, 500, 496), (499, 478, 497, 500), (501, 414, 502, 505), (408, 501, 505, 504), (504, 505, 503, 481), (507, 506, 508, 509), (511, 510, 512, 513), (515, 514, 516, 517), (519, 518, 520, 521), (380, 379, 506, 507), (391, 393, 520, 518), (393, 394, 538, 537), (382, 509, 529, 523), (389, 390, 517, 516), (510, 511, 532, 531), (514, 515, 541, 540), (382, 380, 507, 509), (387, 389, 516, 514), (511, 384, 526, 532), (392, 391, 518, 519), (385, 386, 513, 512), (525, 527, 533, 531), (522, 523, 529, 528), (524, 522, 528, 530), (526, 525, 531, 532), (385, 512, 533, 527), (379, 381, 522, 524), (383, 385, 527, 525), (508, 506, 530, 528), (506, 379, 524, 530), (512, 510, 531, 533), (384, 383, 525, 526), (381, 382, 523, 522), (538, 539, 545, 544), (537, 538, 544, 543), (535, 534, 540, 541), (536, 535, 541, 542), (517, 390, 536, 542), (521, 520, 543, 544), (392, 519, 545, 539), (394, 392, 539, 538), (515, 517, 542, 541), (520, 393, 537, 543), (388, 387, 534, 535), (519, 521, 544, 545), (555, 554, 567, 568), (551, 550, 560, 561), (705, 555, 568, 569), (552, 551, 561, 562), (706, 705, 569, 570), (702, 552, 562, 563), (546, 708, 556), (707, 706, 570), (703, 702, 563, 564), (547, 546, 556, 557), (704, 703, 564, 565), (548, 547, 557, 558), (553, 704, 565, 566), (549, 548, 558, 559), (554, 553, 566, 567), (550, 549, 559, 560), (563, 562, 574, 575), (556, 708, 571), (564, 563, 575, 576), (557, 556, 571, 572), (558, 557, 572, 573), (571, 708, 577), (576, 575, 581, 582), (572, 571, 577, 578), (573, 572, 578, 579), (575, 574, 580, 581), (581, 580, 586, 587), (577, 708, 583), (582, 581, 587, 588), (578, 577, 583, 584), (579, 578, 584, 585), (588, 587, 593, 594), (584, 583, 589, 590), (585, 584, 590, 591), (587, 586, 592, 593), (583, 708, 589), (593, 592, 598, 599), (589, 708, 595), (594, 593, 599, 600), (590, 589, 595, 596), (591, 590, 596, 597), (597, 596, 602, 603), (599, 598, 604, 605), (595, 708, 601), (600, 599, 605, 606), (596, 595, 601, 602), (605, 604, 610, 611), (601, 708, 607), (606, 605, 611, 612), (602, 601, 607, 608), (603, 602, 608, 609), (609, 608, 614, 615), (611, 610, 616, 617), (607, 708, 613), (612, 611, 617, 618), (608, 607, 613, 614), (617, 616, 622, 623), (613, 708, 619), (618, 617, 623, 624), (614, 613, 619, 620), (615, 614, 620, 621), (623, 622, 628, 629), (619, 708, 625), (624, 623, 629, 630), (620, 619, 625, 626), (621, 620, 626, 627), (629, 628, 634, 635), (625, 708, 631), (630, 629, 635, 636), (626, 625, 631, 632), (627, 626, 632, 633), (635, 634, 640, 641), (631, 708, 637), (636, 635, 641, 642), (632, 631, 637, 638), (633, 632, 638, 639), (641, 640, 649, 650), (637, 708, 643), (642, 641, 650, 651), (638, 637, 643, 644), (639, 638, 644, 645), (654, 653, 668, 669), (647, 646, 661, 662), (655, 654, 669, 670), (648, 647, 662, 663), (656, 655, 670, 671), (649, 648, 663, 664), (657, 656, 671, 672), (650, 649, 664, 665), (643, 708, 658), (707, 657, 672), (651, 650, 665, 666), (644, 643, 658, 659), (652, 651, 666, 667), (645, 644, 659, 660), (653, 652, 667, 668), (646, 645, 660, 661), (707, 672, 687), (666, 665, 680, 681), (659, 658, 673, 674), (667, 666, 681, 682), (660, 659, 674, 675), (668, 667, 682, 683), (661, 660, 675, 676), (669, 668, 683, 684), (662, 661, 676, 677), (670, 669, 684, 685), (663, 662, 677, 678), (671, 670, 685, 686), (664, 663, 678, 679), (672, 671, 686, 687), (665, 664, 679, 680), (658, 708, 673), (692, 691, 550, 551), (700, 699, 555, 705), (693, 692, 551, 552), (701, 700, 705, 706), (694, 693, 552, 702), (688, 708, 546), (707, 701, 706), (695, 694, 702, 703), (689, 688, 546, 547), (696, 695, 703, 704), (751, 689, 547, 548), (697, 696, 704, 553), (690, 751, 548, 549), (698, 697, 553, 554), (691, 690, 549, 550), (699, 698, 554, 555), (673, 708, 709), (674, 673, 709, 710), (675, 674, 710, 711), (710, 709, 712, 713), (711, 710, 713, 714), (709, 708, 712), (712, 708, 715), (713, 712, 715, 716), (714, 713, 716, 717), (717, 716, 719, 720), (715, 708, 718), (716, 715, 718, 719), (718, 708, 721), (719, 718, 721, 722), (720, 719, 722, 723), (723, 722, 725, 726), (721, 708, 724), (722, 721, 724, 725), (724, 708, 727), (725, 724, 727, 728), (726, 725, 728, 729), (727, 708, 730), (728, 727, 730, 731), (729, 728, 731, 732), (730, 708, 733), (731, 730, 733, 734), (732, 731, 734, 735), (733, 708, 736), (734, 733, 736, 737), (735, 734, 737, 738), (736, 708, 739), (737, 736, 739, 740), (738, 737, 740, 741), (739, 708, 742), (740, 739, 742, 743), (741, 740, 743, 744), (743, 742, 745, 746), (744, 743, 746, 747), (742, 708, 745), (745, 708, 748), (746, 745, 748, 749), (747, 746, 749, 750), (749, 748, 688, 689), (750, 749, 689, 751), (748, 708, 688)])
me_sphere.polygons.foreach_set('material_index', [0, 0, 0, 0, 0, 0, 0, 0, 0, 0, 0, 0, 0, 0, 0, 0, 0, 0, 0, 0, 0, 0, 0, 0, 0, 0, 0, 0, 0, 0, 0, 0, 0, 0, 0, 0, 0, 0, 0, 0, 0, 0, 0, 0, 0, 0, 0, 0, 0, 3, 3, 0, 3, 3, 0, 3, 0, 0, 0, 0, 0, 3, 0, 0, 0, 0, 0, 0, 0, 0, 0, 3, 3, 0, 3, 3, 0, 0, 0, 3, 3, 0, 3, 3, 0, 3, 0, 0, 0, 0, 0, 0, 3, 0, 0, 0, 0, 0, 0, 0, 0, 0, 3, 3, 0, 3, 3, 0, 0, 0, 3, 3, 0, 3, 3, 0, 3, 0, 0, 0, 0, 0, 0, 0, 0, 0, 0, 0, 0, 0, 0, 0, 0, 3, 3, 0, 3, 3, 0, 3, 0, 3, 3, 0, 3, 3, 0, 3, 0, 0, 0, 0, 0, 0, 0, 0, 0, 0, 0, 0, 0, 0, 0, 0, 3, 3, 0, 3, 3, 0, 3, 0, 3, 3, 0, 3, 3, 0, 3, 0, 0, 0, 0, 0, 0, 0, 0, 0, 3, 3, 3, 3, 3, 3, 3, 3, 3, 3, 3, 3, 3, 3, 3, 3, 3, 3, 3, 3, 3, 3, 3, 3, 3, 3, 3, 3, 3, 3, 3, 3, 0, 0, 0, 0, 0, 0, 0, 0, 0, 0, 0, 0, 0, 0, 0, 0, 0, 0, 0, 0, 0, 0, 0, 0, 0, 0, 0, 0, 0, 0, 0, 0, 0, 0, 0, 0, 0, 0, 0, 0, 0, 0, 0, 0, 0, 0, 0, 0, 0, 0, 0, 0, 0, 0, 0, 0, 0, 0, 0, 0, 0, 0, 0, 0, 0, 0, 0, 0, 0, 0, 0, 0, 0, 0, 0, 0, 0, 0, 0, 0, 0, 0, 0, 0, 0, 0, 0, 0, 0, 0, 0, 0, 0, 0, 0, 0, 2, 0, 0, 0, 0, 0, 0, 0, 0, 0, 0, 0, 3, 0, 3, 0, 0, 0, 0, 0, 2, 0, 0, 0, 0, 0, 0, 0, 0, 0, 0, 0, 0, 0, 3, 0, 0, 0, 0, 3, 0, 3, 0, 0, 0, 0, 0, 0, 0, 0, 0, 0, 0, 0, 0, 0, 0, 0, 0, 3, 0, 0, 3, 0, 3, 0, 0, 0, 0, 3, 0, 3, 0, 0, 0, 0, 0, 0, 0, 0, 0, 0, 3, 0, 0, 0, 0, 0, 0, 0, 3, 0, 0, 3, 0, 3, 0, 0, 0, 0, 0, 3, 0, 0, 0, 0, 0, 0, 0, 0, 0, 0, 0, 0, 3, 3, 3, 3, 3, 3, 3, 3, 3, 3, 3, 3, 3, 3, 3, 3, 2, 0, 2, 2, 0, 0, 0, 0, 0, 0, 0, 0, 0, 0, 0, 0, 0, 0, 0, 0, 0, 0, 0, 0, 0, 0, 0, 0, 0, 0, 0, 0, 0, 0, 0, 0, 0, 0, 0, 0, 0, 0, 0, 0, 0, 0, 0, 0, 0, 0, 0, 0, 0, 0, 0, 0, 0, 0, 0, 0, 0, 0, 0, 0, 0, 0, 0, 0, 0, 0, 0, 0, 0, 0, 0, 0, 0, 0, 0, 0, 0, 0, 0, 0, 0, 0, 0, 0, 2, 2, 2, 2, 2, 2, 2, 2, 2, 2, 2, 2, 2, 2, 2, 2, 2, 2, 2, 2, 2, 2, 2, 2, 2, 2, 2, 2, 2, 2, 2, 2, 2, 2, 2, 0, 2, 2, 2, 2, 1, 0, 0, 1, 0, 0, 2, 2, 2, 2, 2, 2, 0, 2, 2, 2, 2, 2, 2, 2, 2, 2, 2, 2, 2, 2, 2, 0, 0, 2, 2, 2, 0, 0, 2, 2, 2, 2, 2, 2, 2, 0, 2, 2, 0, 2, 3, 3, 3, 3, 3, 3, 3, 3, 3, 3, 3, 3, 3, 3, 3, 3, 3, 3, 3, 3, 3, 3, 3, 3, 3, 3, 3, 3, 3, 3, 3, 3, 3, 3, 3, 3, 3, 3, 3, 3, 3, 3, 3, 3, 3, 3, 3, 3, 3, 3, 3, 3, 3, 3, 3, 3, 3, 3, 3, 3, 3, 3, 3, 3, 3, 3, 3, 3, 3, 3, 3, 3, 3, 3, 3, 3, 3, 3, 3, 3, 3, 3, 3, 3, 3, 3, 3, 3, 3, 3, 3, 3, 3, 3, 3, 3, 3, 3, 3, 3, 3, 3, 3, 3, 3, 3, 3, 3, 3, 3, 3, 3, 3, 3, 3, 3, 3, 3, 3, 3, 3, 3, 3, 3, 3, 3, 3, 3, 3, 3, 3, 3, 3, 3, 3, 3, 3, 3, 3, 3, 3, 3, 3, 3, 3, 3, 3, 3, 3, 3, 3, 3, 3, 3, 3, 3, 3, 3, 3, 3, 3, 3, 3, 3, 3, 3, 3, 3, 3, 3, 3, 3, 3, 3])
_uv = me_sphere.uv_layers.new(name='UVMap')
_uv.uv.foreach_set('vector', [0.7188, 0.25, 0.7188, 0.3125, 0.6875, 0.3125, 0.6875, 0.25, 0.7188, 0.6875, 0.7188, 0.75, 0.6875, 0.75, 0.6875, 0.6875, 0.7188, 0.1875, 0.7188, 0.25, 0.6875, 0.25, 0.6875, 0.1875, 0.7188, 0.625, 0.7188, 0.6875, 0.6875, 0.6875, 0.6875, 0.625, 0.7188, 0.125, 0.7188, 0.1875, 0.6875, 0.1875, 0.6875, 0.125, 0.7188, 0.5625, 0.7188, 0.625, 0.6875, 0.625, 0.6875, 0.5625, 0.7188, 0.0625, 0.7188, 0.125, 0.6875, 0.125, 0.6875, 0.0625, 0.7031, 0.0, 0.7188, 0.0625, 0.6875, 0.0625, 0.7188, 0.375, 0.7188, 0.4375, 0.6875, 0.4375, 0.6875, 0.375, 0.7188, 0.3125, 0.7188, 0.375, 0.6875, 0.375, 0.6875, 0.3125, 0.7188, 0.75, 0.7188, 0.8125, 0.6875, 0.8125, 0.6875, 0.75, 0.6719, 0.0, 0.6875, 0.0625, 0.6562, 0.0625, 0.6875, 0.375, 0.6875, 0.4375, 0.6562, 0.4375, 0.6562, 0.375, 0.6875, 0.3125, 0.6875, 0.375, 0.6562, 0.375, 0.6562, 0.3125, 0.6875, 0.75, 0.6875, 0.8125, 0.6562, 0.8125, 0.6562, 0.75, 0.6875, 0.25, 0.6875, 0.3125, 0.6562, 0.3125, 0.6562, 0.25, 0.6875, 0.6875, 0.6875, 0.75, 0.6562, 0.75, 0.6562, 0.6875, 0.6875, 0.1875, 0.6875, 0.25, 0.6562, 0.25, 0.6562, 0.1875, 0.6875, 0.625, 0.6875, 0.6875, 0.6562, 0.6875, 0.6562, 0.625, 0.6875, 0.125, 0.6875, 0.1875, 0.6562, 0.1875, 0.6562, 0.125, 0.6875, 0.5625, 0.6875, 0.625, 0.6562, 0.625, 0.6562, 0.5625, 0.6875, 0.0625, 0.6875, 0.125, 0.6562, 0.125, 0.6562, 0.0625, 0.6562, 0.6875, 0.6562, 0.75, 0.625, 0.75, 0.625, 0.6875, 0.6562, 0.1875, 0.6562, 0.25, 0.625, 0.25, 0.625, 0.1875, 0.6562, 0.625, 0.6562, 0.6875, 0.625, 0.6875, 0.625, 0.625, 0.6562, 0.125, 0.6562, 0.1875, 0.625, 0.1875, 0.625, 0.125, 0.6562, 0.5625, 0.6562, 0.625, 0.625, 0.625, 0.625, 0.5625, 0.6562, 0.0625, 0.6562, 0.125, 0.625, 0.125, 0.625, 0.0625, 0.6406, 0.0, 0.6562, 0.0625, 0.625, 0.0625, 0.6562, 0.375, 0.6562, 0.4375, 0.625, 0.4375, 0.625, 0.375, 0.6562, 0.3125, 0.6562, 0.375, 0.625, 0.375, 0.625, 0.3125, 0.6562, 0.75, 0.6562, 0.8125, 0.625, 0.8125, 0.625, 0.75, 0.6562, 0.25, 0.6562, 0.3125, 0.625, 0.3125, 0.625, 0.25, 0.625, 0.375, 0.625, 0.4375, 0.5938, 0.4375, 0.5938, 0.375, 0.625, 0.3125, 0.625, 0.375, 0.5938, 0.375, 0.5938, 0.3125, 0.625, 0.75, 0.625, 0.8125, 0.5938, 0.8125, 0.5938, 0.75, 0.625, 0.25, 0.625, 0.3125, 0.5938, 0.3125, 0.5938, 0.25, 0.625, 0.6875, 0.625, 0.75, 0.5938, 0.75, 0.5938, 0.6875, 0.9062, 0.1875, 0.9062, 0.25, 0.9062, 0.25, 0.9062, 0.1875, 0.625, 0.625, 0.625, 0.6875, 0.5938, 0.6875, 0.5938, 0.625, 0.625, 0.125, 0.625, 0.1875, 0.5938, 0.1875, 0.5938, 0.125, 0.625, 0.5625, 0.625, 0.625, 0.5938, 0.625, 0.5938, 0.5625, 0.625, 0.0625, 0.625, 0.125, 0.5938, 0.125, 0.5937, 0.0625, 0.6094, 0.0, 0.625, 0.0625, 0.5937, 0.0625, 0.5938, 0.1875, 0.5938, 0.25, 0.5625, 0.25, 0.5625, 0.1875, 0.5938, 0.625, 0.5938, 0.6875, 0.5625, 0.6875, 0.5625, 0.625, 0.5938, 0.125, 0.5938, 0.1875, 0.5625, 0.1875, 0.5625, 0.125, 0.5938, 0.5625, 0.5938, 0.625, 0.5625, 0.625, 0.5625, 0.5625, 0.5937, 0.0625, 0.5938, 0.125, 0.5625, 0.125, 0.5625, 0.0625, 0.7812, 0.9375, 0.7969, 1.0, 0.7969, 1.0, 0.7812, 0.9375, 0.7812, 0.8125, 0.7812, 0.875, 0.7812, 0.875, 0.7812, 0.8125, 0.5781, 0.0, 0.5937, 0.0625, 0.5625, 0.0625, 0.3438, 0.4375, 0.375, 0.4375, 0.375, 0.4375, 0.3438, 0.4375, 0.6562, 0.4375, 0.6875, 0.4375, 0.6875, 0.4375, 0.6562, 0.4375, 0.5938, 0.375, 0.5938, 0.4375, 0.5625, 0.4375, 0.5625, 0.375, 0.7812, 0.875, 0.7812, 0.9375, 0.7812, 0.9375, 0.7812, 0.875, 0.5938, 0.3125, 0.5938, 0.375, 0.5625, 0.375, 0.5625, 0.3125, 0.5938, 0.75, 0.5938, 0.8125, 0.5625, 0.8125, 0.5625, 0.75, 0.5938, 0.25, 0.5938, 0.3125, 0.5625, 0.3125, 0.5625, 0.25, 0.5938, 0.6875, 0.5938, 0.75, 0.5625, 0.75, 0.5625, 0.6875, 0.5625, 0.375, 0.5625, 0.4375, 0.5312, 0.4375, 0.5312, 0.375, 0.25, 0.0625, 0.2344, 0.0, 0.2344, 0.0, 0.25, 0.0625, 0.5625, 0.3125, 0.5625, 0.375, 0.5312, 0.375, 0.5312, 0.3125, 0.5625, 0.75, 0.5625, 0.8125, 0.5312, 0.8125, 0.5312, 0.75, 0.5625, 0.25, 0.5625, 0.3125, 0.5312, 0.3125, 0.5312, 0.25, 0.5625, 0.6875, 0.5625, 0.75, 0.5312, 0.75, 0.5312, 0.6875, 0.5625, 0.1875, 0.5625, 0.25, 0.5312, 0.25, 0.5312, 0.1875, 0.5625, 0.625, 0.5625, 0.6875, 0.5312, 0.6875, 0.5312, 0.625, 0.5625, 0.125, 0.5625, 0.1875, 0.5312, 0.1875, 0.5312, 0.125, 0.5625, 0.5625, 0.5625, 0.625, 0.5312, 0.625, 0.5312, 0.5625, 0.5625, 0.0625, 0.5625, 0.125, 0.5312, 0.125, 0.5312, 0.0625, 0.3125, 0.8125, 0.3438, 0.8125, 0.3438, 0.8125, 0.3125, 0.8125, 0.2344, 1.0, 0.25, 0.9375, 0.25, 0.9375, 0.2344, 1.0, 0.5469, 0.0, 0.5625, 0.0625, 0.5312, 0.0625, 0.375, 0.5625, 0.3438, 0.5625, 0.3438, 0.5625, 0.375, 0.5625, 0.7188, 0.125, 0.7188, 0.0625, 0.7188, 0.0625, 0.7188, 0.125, 0.5312, 0.125, 0.5312, 0.1875, 0.5, 0.1875, 0.5, 0.125, 0.5312, 0.5625, 0.5312, 0.625, 0.5, 0.625, 0.5, 0.5625, 0.5312, 0.0625, 0.5312, 0.125, 0.5, 0.125, 0.5, 0.0625, 0.4062, 0.4375, 0.4375, 0.4375, 0.4375, 0.4375, 0.4062, 0.4375, 0.25, 0.125, 0.25, 0.0625, 0.25, 0.0625, 0.25, 0.125, 0.5156, 0.0, 0.5312, 0.0625, 0.5, 0.0625, 0.3125, 0.4375, 0.3438, 0.4375, 0.3438, 0.4375, 0.3125, 0.4375, 0.7188, 0.1875, 0.7188, 0.125, 0.7188, 0.125, 0.7188, 0.1875, 0.5312, 0.375, 0.5312, 0.4375, 0.5, 0.4375, 0.5, 0.375, 0.3281, 0.0, 0.3125, 0.0625, 0.3125, 0.0625, 0.3281, 0.0, 0.5312, 0.3125, 0.5312, 0.375, 0.5, 0.375, 0.5, 0.3125, 0.5312, 0.75, 0.5312, 0.8125, 0.5, 0.8125, 0.5, 0.75, 0.5312, 0.25, 0.5312, 0.3125, 0.5, 0.3125, 0.5, 0.25, 0.4687, 0.6875, 0.4687, 0.6875, 0.5, 0.6875, 0.5, 0.6875, 0.5312, 0.1875, 0.5312, 0.25, 0.5, 0.25, 0.5, 0.1875, 0.5312, 0.625, 0.5312, 0.6875, 0.5, 0.6875, 0.5, 0.625, 0.25, 0.1875, 0.25, 0.125, 0.25, 0.125, 0.25, 0.1875, 0.5, 0.3125, 0.5, 0.375, 0.4687, 0.375, 0.4687, 0.3125, 0.5, 0.75, 0.5, 0.8125, 0.4687, 0.8125, 0.4688, 0.75, 0.5, 0.25, 0.5, 0.3125, 0.4687, 0.3125, 0.4688, 0.25, 0.5312, 0.6875, 0.5312, 0.75, 0.5312, 0.75, 0.5312, 0.6875, 0.5, 0.1875, 0.5, 0.25, 0.4688, 0.25, 0.4687, 0.1875, 0.5, 0.625, 0.5, 0.6875, 0.4687, 0.6875, 0.4688, 0.625, 0.5, 0.125, 0.5, 0.1875, 0.4687, 0.1875, 0.4687, 0.125, 0.5, 0.5625, 0.5, 0.625, 0.4688, 0.625, 0.4688, 0.5625, 0.5, 0.0625, 0.5, 0.125, 0.4687, 0.125, 0.4687, 0.0625, 0.7188, 0.25, 0.7188, 0.1875, 0.7188, 0.1875, 0.7188, 0.25, 0.25, 0.25, 0.25, 0.1875, 0.25, 0.1875, 0.25, 0.25, 0.4844, 0.0, 0.5, 0.0625, 0.4687, 0.0625, 0.375, 0.8125, 0.4062, 0.8125, 0.4062, 0.8125, 0.375, 0.8125, 0.4688, 0.4375, 0.5, 0.4375, 0.5, 0.4375, 0.4688, 0.4375, 0.5, 0.375, 0.5, 0.4375, 0.4688, 0.4375, 0.4687, 0.375, 0.4688, 0.5625, 0.4688, 0.625, 0.4375, 0.625, 0.4375, 0.5625, 0.4687, 0.0625, 0.4687, 0.125, 0.4375, 0.125, 0.4375, 0.0625, 0.7188, 0.3125, 0.7188, 0.25, 0.7188, 0.25, 0.7188, 0.3125, 0.25, 0.3125, 0.25, 0.25, 0.25, 0.25, 0.25, 0.3125, 0.4531, 0.0, 0.4687, 0.0625, 0.4375, 0.0625, 0.3438, 0.5625, 0.3125, 0.5625, 0.3125, 0.5625, 0.3438, 0.5625, 0.7188, 0.375, 0.7188, 0.3125, 0.7188, 0.3125, 0.7188, 0.375, 0.4687, 0.375, 0.4688, 0.4375, 0.4375, 0.4375, 0.4375, 0.375, 0.4375, 0.5625, 0.4062, 0.5625, 0.4062, 0.5625, 0.4375, 0.5625, 0.4687, 0.3125, 0.4687, 0.375, 0.4375, 0.375, 0.4375, 0.3125, 0.4688, 0.75, 0.4687, 0.8125, 0.4375, 0.8125, 0.4375, 0.75, 0.4688, 0.25, 0.4687, 0.3125, 0.4375, 0.3125, 0.4375, 0.25, 0.4687, 0.6875, 0.4688, 0.75, 0.4375, 0.75, 0.4375, 0.6875, 0.4687, 0.1875, 0.4688, 0.25, 0.4375, 0.25, 0.4375, 0.1875, 0.4688, 0.625, 0.4687, 0.6875, 0.4375, 0.6875, 0.4375, 0.625, 0.4687, 0.125, 0.4687, 0.1875, 0.4375, 0.1875, 0.4375, 0.125, 0.4375, 0.3125, 0.4375, 0.375, 0.4062, 0.375, 0.4062, 0.3125, 0.4375, 0.75, 0.4375, 0.8125, 0.4062, 0.8125, 0.4062, 0.75, 0.4375, 0.25, 0.4375, 0.3125, 0.4062, 0.3125, 0.4062, 0.25, 0.4375, 0.6875, 0.4375, 0.75, 0.4062, 0.75, 0.4062, 0.6875, 0.4375, 0.1875, 0.4375, 0.25, 0.4062, 0.25, 0.4062, 0.1875, 0.4375, 0.625, 0.4375, 0.6875, 0.4062, 0.6875, 0.4062, 0.625, 0.4375, 0.125, 0.4375, 0.1875, 0.4062, 0.1875, 0.4062, 0.125, 0.4375, 0.5625, 0.4375, 0.625, 0.4062, 0.625, 0.4062, 0.5625, 0.4375, 0.0625, 0.4375, 0.125, 0.4062, 0.125, 0.4062, 0.0625, 0.5625, 0.8125, 0.5938, 0.8125, 0.5938, 0.8125, 0.5625, 0.8125, 0.25, 0.375, 0.25, 0.3125, 0.25, 0.3125, 0.25, 0.375, 0.4219, 0.0, 0.4375, 0.0625, 0.4062, 0.0625, 0.5, 0.8125, 0.5312, 0.8125, 0.5312, 0.8125, 0.5, 0.8125, 0.7188, 0.4375, 0.7188, 0.375, 0.7188, 0.375, 0.7188, 0.4375, 0.4375, 0.375, 0.4375, 0.4375, 0.4062, 0.4375, 0.4062, 0.375, 0.25, 0.4375, 0.25, 0.375, 0.25, 0.375, 0.25, 0.4375, 0.4062, 0.0625, 0.4062, 0.125, 0.375, 0.125, 0.375, 0.0625, 0.375, 0.4375, 0.4062, 0.4375, 0.4062, 0.4375, 0.375, 0.4375, 0.5625, 0.5625, 0.5312, 0.5625, 0.5312, 0.5625, 0.5625, 0.5625, 0.3906, 0.0, 0.4062, 0.0625, 0.375, 0.0625, 0.3125, 0.0625, 0.3125, 0.125, 0.3125, 0.125, 0.3125, 0.0625, 0.7188, 0.0625, 0.7031, 0.0, 0.7031, 0.0, 0.7188, 0.0625, 0.4062, 0.375, 0.4062, 0.4375, 0.375, 0.4375, 0.375, 0.375, 0.4375, 0.8125, 0.4687, 0.8125, 0.4687, 0.8125, 0.4375, 0.8125, 0.4062, 0.3125, 0.4062, 0.375, 0.375, 0.375, 0.375, 0.3125, 0.4062, 0.75, 0.4062, 0.8125, 0.375, 0.8125, 0.375, 0.75, 0.4062, 0.25, 0.4062, 0.3125, 0.375, 0.3125, 0.375, 0.25, 0.4062, 0.6875, 0.4062, 0.75, 0.375, 0.75, 0.375, 0.6875, 0.4062, 0.25, 0.375, 0.25, 0.375, 0.25, 0.4062, 0.25, 0.4062, 0.625, 0.4062, 0.6875, 0.375, 0.6875, 0.375, 0.625, 0.4062, 0.125, 0.4062, 0.1875, 0.375, 0.1875, 0.375, 0.125, 0.4062, 0.5625, 0.4062, 0.625, 0.375, 0.625, 0.375, 0.5625, 0.375, 0.75, 0.375, 0.8125, 0.3438, 0.8125, 0.3438, 0.75, 0.375, 0.25, 0.375, 0.3125, 0.3438, 0.3125, 0.3438, 0.25, 0.375, 0.6875, 0.375, 0.75, 0.3438, 0.75, 0.3438, 0.6875, 0.375, 0.1875, 0.375, 0.25, 0.3438, 0.25, 0.3438, 0.1875, 0.375, 0.625, 0.375, 0.6875, 0.3438, 0.6875, 0.3438, 0.625, 0.375, 0.125, 0.375, 0.1875, 0.3438, 0.1875, 0.3438, 0.125, 0.375, 0.5625, 0.375, 0.625, 0.3438, 0.625, 0.3438, 0.5625, 0.375, 0.0625, 0.375, 0.125, 0.3438, 0.125, 0.3437, 0.0625, 0.625, 0.5625, 0.5938, 0.5625, 0.5938, 0.5625, 0.625, 0.5625, 0.25, 0.5, 0.25, 0.4375, 0.25, 0.4375, 0.25, 0.5, 0.3594, 0.0, 0.375, 0.0625, 0.3437, 0.0625, 0.3438, 0.8125, 0.375, 0.8125, 0.375, 0.8125, 0.3438, 0.8125, 0.5, 0.5625, 0.4688, 0.5625, 0.4688, 0.5625, 0.5, 0.5625, 0.375, 0.375, 0.375, 0.4375, 0.3438, 0.4375, 0.3438, 0.375, 0.3125, 0.125, 0.3125, 0.1875, 0.3125, 0.1875, 0.3125, 0.125, 0.375, 0.3125, 0.375, 0.375, 0.3438, 0.375, 0.3438, 0.3125, 0.5625, 0.4375, 0.5938, 0.4375, 0.5938, 0.4375, 0.5625, 0.4375, 0.25, 0.5625, 0.25, 0.5, 0.25, 0.5, 0.25, 0.5625, 0.3281, 0.0, 0.3437, 0.0625, 0.3125, 0.0625, 0.4062, 0.5625, 0.375, 0.5625, 0.375, 0.5625, 0.4062, 0.5625, 0.5, 0.4375, 0.5312, 0.4375, 0.5312, 0.4375, 0.5, 0.4375, 0.3438, 0.375, 0.3438, 0.4375, 0.3125, 0.4375, 0.3125, 0.375, 0.3125, 0.1875, 0.3125, 0.25, 0.3125, 0.25, 0.3125, 0.1875, 0.3438, 0.3125, 0.3438, 0.375, 0.3125, 0.375, 0.3125, 0.3125, 0.3438, 0.75, 0.3438, 0.8125, 0.3125, 0.8125, 0.3125, 0.75, 0.3438, 0.25, 0.3438, 0.3125, 0.3125, 0.3125, 0.3125, 0.25, 0.3438, 0.6875, 0.3438, 0.75, 0.3125, 0.75, 0.3125, 0.6875, 0.3438, 0.1875, 0.3438, 0.25, 0.3125, 0.25, 0.3125, 0.1875, 0.3438, 0.625, 0.3438, 0.6875, 0.3125, 0.6875, 0.3125, 0.625, 0.3438, 0.125, 0.3438, 0.1875, 0.3125, 0.1875, 0.3125, 0.125, 0.3438, 0.5625, 0.3438, 0.625, 0.3125, 0.625, 0.3125, 0.5625, 0.3437, 0.0625, 0.3438, 0.125, 0.3125, 0.125, 0.3125, 0.0625, 0.7188, 0.625, 0.7188, 0.5625, 0.7188, 0.5625, 0.7188, 0.625, 0.25, 0.625, 0.25, 0.5625, 0.25, 0.5625, 0.25, 0.625, 0.625, 0.8125, 0.6562, 0.8125, 0.6562, 0.8125, 0.625, 0.8125, 0.3125, 0.25, 0.3125, 0.3125, 0.3125, 0.3125, 0.3125, 0.25, 0.4375, 0.4375, 0.4688, 0.4375, 0.4688, 0.4375, 0.4375, 0.4375, 0.7188, 0.6875, 0.7188, 0.625, 0.7188, 0.625, 0.7188, 0.6875, 0.25, 0.6875, 0.25, 0.625, 0.25, 0.625, 0.25, 0.6875, 0.7812, 0.0625, 0.7812, 0.125, 0.7812, 0.125, 0.7812, 0.0625, 0.3125, 0.3125, 0.3125, 0.375, 0.3125, 0.375, 0.3125, 0.3125, 0.7188, 0.75, 0.7188, 0.6875, 0.7188, 0.6875, 0.7188, 0.75, 0.4062, 0.8125, 0.4375, 0.8125, 0.4375, 0.8125, 0.4062, 0.8125, 0.25, 0.75, 0.25, 0.6875, 0.25, 0.6875, 0.25, 0.75, 0.6875, 0.5625, 0.6562, 0.5625, 0.6562, 0.5625, 0.6875, 0.5625, 0.7812, 0.125, 0.7812, 0.1875, 0.7812, 0.1875, 0.7812, 0.125, 0.3125, 0.375, 0.3125, 0.4375, 0.3125, 0.4375, 0.3125, 0.375, 0.7188, 0.8125, 0.7188, 0.75, 0.7188, 0.75, 0.7188, 0.8125, 0.5938, 0.5625, 0.5625, 0.5625, 0.5625, 0.5625, 0.5938, 0.5625, 0.25, 0.8125, 0.25, 0.75, 0.25, 0.75, 0.25, 0.8125, 0.5312, 0.5625, 0.5, 0.5625, 0.5, 0.5625, 0.5312, 0.5625, 0.7812, 0.1875, 0.7812, 0.25, 0.7812, 0.25, 0.7812, 0.1875, 0.625, 0.4375, 0.6562, 0.4375, 0.6562, 0.4375, 0.625, 0.4375, 0.25, 0.875, 0.25, 0.8125, 0.25, 0.8125, 0.25, 0.875, 0.7812, 0.25, 0.7812, 0.3125, 0.7812, 0.3125, 0.7812, 0.25, 0.25, 0.9375, 0.25, 0.875, 0.25, 0.875, 0.25, 0.9375, 0.6875, 0.8125, 0.7188, 0.8125, 0.7188, 0.8125, 0.6875, 0.8125, 0.5312, 0.8125, 0.5625, 0.8125, 0.5625, 0.8125, 0.5312, 0.8125, 0.7812, 0.3125, 0.7812, 0.375, 0.7812, 0.375, 0.7812, 0.3125, 0.3125, 0.5625, 0.3125, 0.625, 0.3125, 0.625, 0.3125, 0.5625, 0.4688, 0.5625, 0.4375, 0.5625, 0.4375, 0.5625, 0.4688, 0.5625, 0.5938, 0.8125, 0.625, 0.8125, 0.625, 0.8125, 0.5938, 0.8125, 0.5312, 0.4375, 0.5625, 0.4375, 0.5625, 0.4375, 0.5312, 0.4375, 0.7812, 0.375, 0.7812, 0.4375, 0.7812, 0.4375, 0.7812, 0.375, 0.25, 0.1875, 0.25, 0.25, 0.2188, 0.25, 0.2188, 0.1875, 0.25, 0.625, 0.25, 0.6875, 0.2188, 0.6875, 0.2188, 0.625, 0.25, 0.125, 0.25, 0.1875, 0.2188, 0.1875, 0.2188, 0.125, 0.25, 0.5625, 0.25, 0.625, 0.2188, 0.625, 0.2188, 0.5625, 0.25, 0.0625, 0.25, 0.125, 0.2188, 0.125, 0.2188, 0.0625, 0.25, 0.5, 0.25, 0.5625, 0.2188, 0.5625, 0.2187, 0.5, 0.2344, 0.0, 0.25, 0.0625, 0.2188, 0.0625, 0.25, 0.4375, 0.25, 0.5, 0.2187, 0.5, 0.2188, 0.4375, 0.25, 0.375, 0.25, 0.4375, 0.2188, 0.4375, 0.2188, 0.375, 0.25, 0.3125, 0.25, 0.375, 0.2188, 0.375, 0.2188, 0.3125, 0.25, 0.75, 0.25, 0.8125, 0.2188, 0.8125, 0.2188, 0.75, 0.25, 0.25, 0.25, 0.3125, 0.2188, 0.3125, 0.2188, 0.25, 0.25, 0.6875, 0.25, 0.75, 0.2188, 0.75, 0.2188, 0.6875, 0.2188, 0.375, 0.2188, 0.4375, 0.1875, 0.4375, 0.1875, 0.375, 0.2188, 0.3125, 0.2188, 0.375, 0.1875, 0.375, 0.1875, 0.3125, 0.2188, 0.75, 0.2188, 0.8125, 0.1875, 0.8125, 0.1875, 0.75, 0.2188, 0.25, 0.2188, 0.3125, 0.1875, 0.3125, 0.1875, 0.25, 0.2188, 0.6875, 0.2188, 0.75, 0.1875, 0.75, 0.1875, 0.6875, 0.2188, 0.1875, 0.2188, 0.25, 0.1875, 0.25, 0.1875, 0.1875, 0.2188, 0.625, 0.2188, 0.6875, 0.1875, 0.6875, 0.1875, 0.625, 0.2188, 0.125, 0.2188, 0.1875, 0.1875, 0.1875, 0.1875, 0.125, 0.2188, 0.5625, 0.2188, 0.625, 0.1875, 0.625, 0.1875, 0.5625, 0.2188, 0.0625, 0.2188, 0.125, 0.1875, 0.125, 0.1875, 0.0625, 0.2187, 0.5, 0.2188, 0.5625, 0.1875, 0.5625, 0.1875, 0.5, 0.2031, 0.0, 0.2188, 0.0625, 0.1875, 0.0625, 0.2188, 0.4375, 0.2187, 0.5, 0.1875, 0.5, 0.1875, 0.4375, 0.1875, 0.625, 0.1875, 0.6875, 0.1563, 0.6875, 0.1563, 0.625, 0.1875, 0.125, 0.1875, 0.1875, 0.1562, 0.1875, 0.1563, 0.125, 0.1875, 0.5625, 0.1875, 0.625, 0.1563, 0.625, 0.1562, 0.5625, 0.1875, 0.0625, 0.1875, 0.125, 0.1563, 0.125, 0.1563, 0.0625, 0.1875, 0.5, 0.1875, 0.5625, 0.1562, 0.5625, 0.1562, 0.5, 0.1719, 0.0, 0.1875, 0.0625, 0.1563, 0.0625, 0.1875, 0.4375, 0.1875, 0.5, 0.1562, 0.5, 0.1562, 0.4375, 0.1875, 0.375, 0.1875, 0.4375, 0.1562, 0.4375, 0.1562, 0.375, 0.1875, 0.3125, 0.1875, 0.375, 0.1562, 0.375, 0.1563, 0.3125, 0.1875, 0.75, 0.1875, 0.8125, 0.1562, 0.8125, 0.1563, 0.75, 0.1875, 0.25, 0.1875, 0.3125, 0.1563, 0.3125, 0.1563, 0.25, 0.1875, 0.6875, 0.1875, 0.75, 0.1563, 0.75, 0.1563, 0.6875, 0.1875, 0.1875, 0.1875, 0.25, 0.1563, 0.25, 0.1562, 0.1875, 0.1562, 0.375, 0.1562, 0.4375, 0.125, 0.4375, 0.125, 0.375, 0.1563, 0.3125, 0.1562, 0.375, 0.125, 0.375, 0.125, 0.3125, 0.1563, 0.75, 0.1562, 0.8125, 0.125, 0.8125, 0.125, 0.75, 0.1563, 0.25, 0.1563, 0.3125, 0.125, 0.3125, 0.125, 0.25, 0.1563, 0.6875, 0.1563, 0.75, 0.125, 0.75, 0.125, 0.6875, 0.1562, 0.1875, 0.1563, 0.25, 0.125, 0.25, 0.125, 0.1875, 0.1563, 0.625, 0.1563, 0.6875, 0.125, 0.6875, 0.125, 0.625, 0.1563, 0.125, 0.1562, 0.1875, 0.125, 0.1875, 0.125, 0.125, 0.1562, 0.5625, 0.1563, 0.625, 0.125, 0.625, 0.125, 0.5625, 0.1563, 0.0625, 0.1563, 0.125, 0.125, 0.125, 0.125, 0.0625, 0.1562, 0.5, 0.1562, 0.5625, 0.125, 0.5625, 0.125, 0.5, 0.1406, 0.0, 0.1563, 0.0625, 0.125, 0.0625, 0.1562, 0.4375, 0.1562, 0.5, 0.125, 0.5, 0.125, 0.4375, 0.125, 0.125, 0.125, 0.1875, 0.09375, 0.1875, 0.09375, 0.125, 0.125, 0.5625, 0.125, 0.625, 0.09375, 0.625, 0.09375, 0.5625, 0.125, 0.0625, 0.125, 0.125, 0.09375, 0.125, 0.09375, 0.0625, 0.125, 0.5, 0.125, 0.5625, 0.09375, 0.5625, 0.09375, 0.5, 0.1094, 0.0, 0.125, 0.0625, 0.09375, 0.0625, 0.125, 0.4375, 0.125, 0.5, 0.09375, 0.5, 0.09375, 0.4375, 0.125, 0.375, 0.125, 0.4375, 0.09375, 0.4375, 0.09375, 0.375, 0.125, 0.3125, 0.125, 0.375, 0.09375, 0.375, 0.09375, 0.3125, 0.125, 0.75, 0.125, 0.8125, 0.09375, 0.8125, 0.09375, 0.75, 0.125, 0.25, 0.125, 0.3125, 0.09375, 0.3125, 0.09375, 0.25, 0.125, 0.6875, 0.125, 0.75, 0.09375, 0.75, 0.09375, 0.6875, 0.875, 0.25, 0.875, 0.1875, 0.875, 0.1875, 0.875, 0.25, 0.125, 0.625, 0.125, 0.6875, 0.09375, 0.6875, 0.09375, 0.625, 0.09375, 0.3125, 0.09375, 0.375, 0.0625, 0.375, 0.0625, 0.3125, 0.09375, 0.75, 0.09375, 0.8125, 0.0625, 0.8125, 0.0625, 0.75, 0.09375, 0.25, 0.09375, 0.3125, 0.0625, 0.3125, 0.0625, 0.25, 0.09375, 0.6875, 0.09375, 0.75, 0.0625, 0.75, 0.0625, 0.6875, 0.09375, 0.1875, 0.09375, 0.25, 0.0625, 0.25, 0.0625, 0.1875, 0.09375, 0.625, 0.09375, 0.6875, 0.0625, 0.6875, 0.0625, 0.625, 0.09375, 0.125, 0.09375, 0.1875, 0.0625, 0.1875, 0.0625, 0.125, 0.09375, 0.5625, 0.09375, 0.625, 0.0625, 0.625, 0.0625, 0.5625, 0.09375, 0.0625, 0.09375, 0.125, 0.0625, 0.125, 0.0625, 0.0625, 0.09375, 0.5, 0.09375, 0.5625, 0.0625, 0.5625, 0.0625, 0.5, 0.07813, 0.0, 0.09375, 0.0625, 0.0625, 0.0625, 0.09375, 0.4375, 0.09375, 0.5, 0.0625, 0.5, 0.0625, 0.4375, 0.09375, 0.375, 0.09375, 0.4375, 0.0625, 0.4375, 0.0625, 0.375, 0.0625, 0.5625, 0.0625, 0.625, 0.03125, 0.625, 0.03125, 0.5625, 0.0625, 0.0625, 0.0625, 0.125, 0.03125, 0.125, 0.03125, 0.0625, 0.0625, 0.5, 0.0625, 0.5625, 0.03125, 0.5625, 0.03125, 0.5, 0.04688, 0.0, 0.0625, 0.0625, 0.03125, 0.0625, 0.0625, 0.4375, 0.0625, 0.5, 0.03125, 0.5, 0.03125, 0.4375, 0.0625, 0.375, 0.0625, 0.4375, 0.03125, 0.4375, 0.03125, 0.375, 0.0625, 0.3125, 0.0625, 0.375, 0.03125, 0.375, 0.03125, 0.3125, 0.0625, 0.75, 0.0625, 0.8125, 0.03125, 0.8125, 0.03125, 0.75, 0.0625, 0.25, 0.0625, 0.3125, 0.03125, 0.3125, 0.03125, 0.25, 0.0625, 0.6875, 0.0625, 0.75, 0.03125, 0.75, 0.03125, 0.6875, 0.0625, 0.1875, 0.0625, 0.25, 0.03125, 0.25, 0.03125, 0.1875, 0.0625, 0.625, 0.0625, 0.6875, 0.03125, 0.6875, 0.03125, 0.625, 0.0625, 0.125, 0.0625, 0.1875, 0.03125, 0.1875, 0.03125, 0.125, 0.03125, 0.3125, 0.03125, 0.375, 0.0, 0.375, 2.98e-08, 0.3125, 0.03125, 0.75, 0.03125, 0.8125, 0.0, 0.8125, 2.98e-08, 0.75, 0.03125, 0.25, 0.03125, 0.3125, 2.98e-08, 0.3125, 2.98e-08, 0.25, 0.03125, 0.6875, 0.03125, 0.75, 2.98e-08, 0.75, 2.98e-08, 0.6875, 0.03125, 0.1875, 0.03125, 0.25, 2.98e-08, 0.25, 0.0, 0.1875, 0.03125, 0.625, 0.03125, 0.6875, 0.03125, 0.6875, 0.03125, 0.625, 0.03125, 0.125, 0.03125, 0.1875, 0.0, 0.1875, 2.98e-08, 0.125, 0.03125, 0.5625, 0.03125, 0.625, 0.0, 0.625, 0.0, 0.5625, 0.03125, 0.0625, 0.03125, 0.125, 2.98e-08, 0.125, 8.941e-08, 0.0625, 0.03125, 0.5, 0.03125, 0.5625, 0.0, 0.5625, 0.0, 0.5, 0.01563, 0.0, 0.03125, 0.0625, 8.941e-08, 0.0625, 0.03125, 0.4375, 0.03125, 0.5, 0.0, 0.5, 0.0, 0.4375, 0.03125, 0.375, 0.03125, 0.4375, 0.0, 0.4375, 0.0, 0.375, 1.0, 0.0625, 1.0, 0.125, 0.9688, 0.125, 0.9688, 0.0625, 1.0, 0.5, 1.0, 0.5625, 0.9688, 0.5625, 0.9687, 0.5, 0.9844, 0.0, 1.0, 0.0625, 0.9688, 0.0625, 1.0, 0.4375, 1.0, 0.5, 0.9687, 0.5, 0.9688, 0.4375, 0.1562, 0.8125, 0.1875, 0.8125, 0.1875, 0.8125, 0.1562, 0.8125, 1.0, 0.375, 1.0, 0.4375, 0.9688, 0.4375, 0.9687, 0.375, 0.9375, 0.8125, 0.9688, 0.8125, 0.9688, 0.8125, 0.9375, 0.8125, 1.0, 0.3125, 1.0, 0.375, 0.9687, 0.375, 0.9688, 0.3125, 1.0, 0.75, 1.0, 0.8125, 0.9688, 0.8125, 0.9688, 0.75, 1.0, 0.25, 1.0, 0.3125, 0.9688, 0.3125, 0.9688, 0.25, 1.0, 0.6875, 1.0, 0.75, 0.9688, 0.75, 0.9688, 0.6875, 1.0, 0.1875, 1.0, 0.25, 0.9688, 0.25, 0.9688, 0.1875, 0.0, 0.625, 0.03125, 0.625, 0.03125, 0.625, 0.0, 0.625, 1.0, 0.125, 1.0, 0.1875, 0.9688, 0.1875, 0.9688, 0.125, 1.0, 0.5625, 1.0, 0.625, 0.9688, 0.625, 0.9688, 0.5625, 0.9688, 0.25, 0.9688, 0.3125, 0.9375, 0.3125, 0.9375, 0.25, 0.9688, 0.6875, 0.9688, 0.75, 0.9375, 0.75, 0.9375, 0.6875, 0.9688, 0.1875, 0.9688, 0.25, 0.9375, 0.25, 0.9375, 0.1875, 0.9688, 0.625, 0.9688, 0.6875, 0.9375, 0.6875, 0.9375, 0.625, 0.9688, 0.125, 0.9688, 0.1875, 0.9375, 0.1875, 0.9375, 0.125, 0.9688, 0.5625, 0.9688, 0.625, 0.9375, 0.625, 0.9375, 0.5625, 0.9688, 0.0625, 0.9688, 0.125, 0.9375, 0.125, 0.9375, 0.0625, 0.9687, 0.5, 0.9688, 0.5625, 0.9375, 0.5625, 0.9375, 0.5, 0.9531, 0.0, 0.9688, 0.0625, 0.9375, 0.0625, 0.9688, 0.4375, 0.9687, 0.5, 0.9375, 0.5, 0.9375, 0.4375, 0.9687, 0.375, 0.9688, 0.4375, 0.9375, 0.4375, 0.9375, 0.375, 0.9062, 0.8125, 0.9375, 0.8125, 0.9375, 0.8125, 0.9062, 0.8125, 0.9688, 0.3125, 0.9687, 0.375, 0.9375, 0.375, 0.9375, 0.3125, 0.9688, 0.75, 0.9688, 0.8125, 0.9375, 0.8125, 0.9375, 0.75, 0.9219, 0.0, 0.9375, 0.0625, 0.9062, 0.0625, 0.9375, 0.4375, 0.9375, 0.5, 0.9062, 0.5, 0.9062, 0.4375, 0.09375, 0.8125, 0.125, 0.8125, 0.125, 0.8125, 0.09375, 0.8125, 0.9375, 0.375, 0.9375, 0.4375, 0.9062, 0.4375, 0.9062, 0.375, 0.125, 0.8125, 0.1562, 0.8125, 0.1562, 0.8125, 0.125, 0.8125, 0.9375, 0.3125, 0.9375, 0.375, 0.9062, 0.375, 0.9062, 0.3125, 0.9375, 0.75, 0.9375, 0.8125, 0.9062, 0.8125, 0.9062, 0.75, 0.9375, 0.25, 0.9375, 0.3125, 0.9062, 0.3125, 0.9062, 0.25, 0.9375, 0.6875, 0.9375, 0.75, 0.9062, 0.75, 0.9062, 0.6875, 0.9375, 0.1875, 0.9375, 0.25, 0.9062, 0.25, 0.9062, 0.1875, 0.9375, 0.625, 0.9375, 0.6875, 0.9062, 0.6875, 0.9062, 0.625, 0.9375, 0.125, 0.9375, 0.1875, 0.9062, 0.1875, 0.9062, 0.125, 0.9375, 0.5625, 0.9375, 0.625, 0.9062, 0.625, 0.9062, 0.5625, 0.9375, 0.0625, 0.9375, 0.125, 0.9062, 0.125, 0.9062, 0.0625, 0.9375, 0.5, 0.9375, 0.5625, 0.9062, 0.5625, 0.9062, 0.5, 0.9062, 0.6875, 0.9062, 0.75, 0.875, 0.75, 0.875, 0.6875, 0.09375, 0.1875, 0.125, 0.1875, 0.125, 0.1875, 0.09375, 0.1875, 0.9062, 0.625, 0.9062, 0.6875, 0.875, 0.6875, 0.875, 0.625, 0.9062, 0.125, 0.9062, 0.1875, 0.875, 0.1875, 0.875, 0.125, 0.9062, 0.5625, 0.9062, 0.625, 0.875, 0.625, 0.875, 0.5625, 0.9062, 0.0625, 0.9062, 0.125, 0.875, 0.125, 0.875, 0.0625, 0.9062, 0.5, 0.9062, 0.5625, 0.875, 0.5625, 0.875, 0.5, 0.875, 0.8125, 0.9062, 0.8125, 0.9062, 0.8125, 0.875, 0.8125, 0.8906, 0.0, 0.9062, 0.0625, 0.875, 0.0625, 0.9062, 0.4375, 0.9062, 0.5, 0.875, 0.5, 0.875, 0.4375, 0.0, 0.8125, 0.03125, 0.8125, 0.03125, 0.8125, 0.0, 0.8125, 0.9062, 0.375, 0.9062, 0.4375, 0.875, 0.4375, 0.875, 0.375, 0.03125, 0.8125, 0.0625, 0.8125, 0.0625, 0.8125, 0.03125, 0.8125, 0.9062, 0.3125, 0.9062, 0.375, 0.875, 0.375, 0.875, 0.3125, 0.9062, 0.75, 0.9062, 0.8125, 0.875, 0.8125, 0.875, 0.75, 0.9062, 0.25, 0.9062, 0.3125, 0.875, 0.3125, 0.875, 0.25, 0.875, 0.4375, 0.875, 0.5, 0.8437, 0.5, 0.8438, 0.4375, 0.8438, 0.8125, 0.875, 0.8125, 0.875, 0.8125, 0.8438, 0.8125, 0.875, 0.375, 0.875, 0.4375, 0.8438, 0.4375, 0.8438, 0.375, 0.0625, 0.8125, 0.09375, 0.8125, 0.09375, 0.8125, 0.0625, 0.8125, 0.875, 0.3125, 0.875, 0.375, 0.8438, 0.375, 0.8438, 0.3125, 0.875, 0.75, 0.875, 0.8125, 0.8438, 0.8125, 0.8438, 0.75, 0.875, 0.25, 0.875, 0.3125, 0.8438, 0.3125, 0.8438, 0.25, 0.875, 0.6875, 0.875, 0.75, 0.8438, 0.75, 0.8438, 0.6875, 0.875, 0.1875, 0.875, 0.25, 0.8438, 0.25, 0.8438, 0.1875, 0.875, 0.625, 0.875, 0.6875, 0.8438, 0.6875, 0.8438, 0.625, 0.875, 0.125, 0.875, 0.1875, 0.8438, 0.1875, 0.8438, 0.125, 0.875, 0.5625, 0.875, 0.625, 0.8438, 0.625, 0.8438, 0.5625, 0.875, 0.0625, 0.875, 0.125, 0.8438, 0.125, 0.8438, 0.0625, 0.875, 0.5, 0.875, 0.5625, 0.8438, 0.5625, 0.8437, 0.5, 0.8125, 0.8125, 0.8438, 0.8125, 0.8438, 0.8125, 0.8125, 0.8125, 0.8594, 0.0, 0.875, 0.0625, 0.8438, 0.0625, 0.8438, 0.1875, 0.8438, 0.25, 0.8125, 0.25, 0.8125, 0.1875, 0.8438, 0.625, 0.8438, 0.6875, 0.8125, 0.6875, 0.8125, 0.625, 0.8438, 0.125, 0.8438, 0.1875, 0.8125, 0.1875, 0.8125, 0.125, 0.8438, 0.5625, 0.8438, 0.625, 0.8125, 0.625, 0.8125, 0.5625, 0.8438, 0.0625, 0.8438, 0.125, 0.8125, 0.125, 0.8125, 0.0625, 0.8437, 0.5, 0.8438, 0.5625, 0.8125, 0.5625, 0.8125, 0.5, 0.2188, 0.8125, 0.25, 0.8125, 0.25, 0.8125, 0.2188, 0.8125, 0.8281, 0.0, 0.8438, 0.0625, 0.8125, 0.0625, 0.8438, 0.4375, 0.8437, 0.5, 0.8125, 0.5, 0.8125, 0.4375, 0.9688, 0.8125, 1.0, 0.8125, 1.0, 0.8125, 0.9688, 0.8125, 0.8438, 0.375, 0.8438, 0.4375, 0.8125, 0.4375, 0.8125, 0.375, 0.7812, 0.8125, 0.8125, 0.8125, 0.8125, 0.8125, 0.7812, 0.8125, 0.8438, 0.3125, 0.8438, 0.375, 0.8125, 0.375, 0.8125, 0.3125, 0.8438, 0.75, 0.8438, 0.8125, 0.8125, 0.8125, 0.8125, 0.75, 0.8438, 0.25, 0.8438, 0.3125, 0.8125, 0.3125, 0.8125, 0.25, 0.8438, 0.6875, 0.8438, 0.75, 0.8125, 0.75, 0.8125, 0.6875, 0.8125, 0.375, 0.8125, 0.4375, 0.7812, 0.4375, 0.7812, 0.375, 0.1875, 0.8125, 0.2188, 0.8125, 0.2188, 0.8125, 0.1875, 0.8125, 0.8125, 0.3125, 0.8125, 0.375, 0.7812, 0.375, 0.7812, 0.3125, 0.8125, 0.75, 0.8125, 0.8125, 0.7812, 0.8125, 0.7812, 0.75, 0.8125, 0.25, 0.8125, 0.3125, 0.7812, 0.3125, 0.7812, 0.25, 0.8125, 0.6875, 0.8125, 0.75, 0.7812, 0.75, 0.7812, 0.6875, 0.8125, 0.1875, 0.8125, 0.25, 0.7812, 0.25, 0.7812, 0.1875, 0.8125, 0.625, 0.8125, 0.6875, 0.7812, 0.6875, 0.7812, 0.625, 0.8125, 0.125, 0.8125, 0.1875, 0.7812, 0.1875, 0.7812, 0.125, 0.8125, 0.5625, 0.8125, 0.625, 0.7812, 0.625, 0.7812, 0.5625, 0.8125, 0.0625, 0.8125, 0.125, 0.7812, 0.125, 0.7812, 0.0625, 0.8125, 0.5, 0.8125, 0.5625, 0.7812, 0.5625, 0.7812, 0.5, 0.7969, 0.0, 0.8125, 0.0625, 0.7812, 0.0625, 0.8125, 0.4375, 0.8125, 0.5, 0.7812, 0.5, 0.7812, 0.4375, 0.3125, 0.625, 0.3125, 0.6875, 0.3125, 0.6875, 0.3125, 0.625, 0.4687, 0.8125, 0.5, 0.8125, 0.5, 0.8125, 0.4687, 0.8125, 0.7812, 0.4375, 0.7812, 0.5, 0.7812, 0.5, 0.7812, 0.4375, 0.3125, 0.6875, 0.3125, 0.75, 0.3125, 0.75, 0.3125, 0.6875, 0.6562, 0.5625, 0.625, 0.5625, 0.625, 0.5625, 0.6562, 0.5625, 0.6875, 0.4375, 0.7188, 0.4375, 0.7188, 0.4375, 0.6875, 0.4375, 0.7812, 0.5, 0.7812, 0.5625, 0.7812, 0.5625, 0.7812, 0.5, 0.3125, 0.75, 0.3125, 0.8125, 0.3125, 0.8125, 0.3125, 0.75, 0.7812, 0.5625, 0.7812, 0.625, 0.7812, 0.625, 0.7812, 0.5625, 0.6562, 0.8125, 0.6875, 0.8125, 0.6875, 0.8125, 0.6562, 0.8125, 0.7812, 0.625, 0.7812, 0.6875, 0.7812, 0.6875, 0.7812, 0.625, 0.5938, 0.4375, 0.625, 0.4375, 0.625, 0.4375, 0.5938, 0.4375, 0.7812, 0.6875, 0.7812, 0.75, 0.7812, 0.75, 0.7812, 0.6875, 0.7188, 0.5625, 0.6875, 0.5625, 0.6875, 0.5625, 0.7188, 0.5625, 0.7969, 0.0, 0.7812, 0.0625, 0.7812, 0.0625, 0.7969, 0.0, 0.7812, 0.75, 0.7812, 0.8125, 0.7812, 0.8125, 0.7812, 0.75, 0.375, 0.1875, 0.4062, 0.1875, 0.4062, 0.1875, 0.375, 0.1875, 0.09375, 0.1875, 0.125, 0.1875, 0.125, 0.1875, 0.09375, 0.1875, 0.5938, 0.1875, 0.5938, 0.25, 0.5938, 0.25, 0.5938, 0.1875, 0.125, 0.25, 0.125, 0.25, 0.125, 0.25, 0.125, 0.25, 0.375, 0.25, 0.375, 0.1875, 0.375, 0.1875, 0.375, 0.25, 0.625, 0.25, 0.5938, 0.25, 0.5938, 0.25, 0.625, 0.25, 0.4062, 0.1875, 0.4062, 0.25, 0.4062, 0.25, 0.4062, 0.1875, 0.375, 0.1875, 0.4062, 0.1875, 0.4062, 0.1875, 0.375, 0.1875, 0.09375, 0.25, 0.09375, 0.1875, 0.09375, 0.1875, 0.09375, 0.25, 0.5938, 0.1875, 0.625, 0.1875, 0.625, 0.1875, 0.5938, 0.1875, 0.125, 0.1875, 0.125, 0.25, 0.125, 0.25, 0.125, 0.1875, 0.125, 0.25, 0.09375, 0.25, 0.09375, 0.25, 0.125, 0.25, 0.875, 0.1875, 0.9062, 0.1875, 0.9062, 0.1875, 0.875, 0.1875, 0.5938, 0.25, 0.5938, 0.1875, 0.5938, 0.1875, 0.5938, 0.25, 0.9062, 0.25, 0.875, 0.25, 0.875, 0.25, 0.9062, 0.25, 0.625, 0.1875, 0.625, 0.25, 0.625, 0.25, 0.625, 0.1875, 0.4687, 0.6875, 0.4687, 0.6875, 0.5, 0.6875, 0.5, 0.6875, 0.5, 0.6875, 0.5, 0.6875, 0.5312, 0.6875, 0.5312, 0.6875, 0.5, 0.75, 0.4688, 0.75, 0.4688, 0.75, 0.5, 0.75, 0.4688, 0.75, 0.4687, 0.6875, 0.4687, 0.6875, 0.4688, 0.75, 0.5, 0.6875, 0.5, 0.6875, 0.5312, 0.6875, 0.5312, 0.6875, 0.5312, 0.75, 0.5, 0.75, 0.5, 0.75, 0.5312, 0.75, 0.5312, 0.6875, 0.5312, 0.75, 0.5312, 0.75, 0.5312, 0.6875, 0.5312, 0.75, 0.5, 0.75, 0.5, 0.75, 0.5312, 0.75, 0.4688, 0.75, 0.4687, 0.6875, 0.4687, 0.6875, 0.4688, 0.75, 0.5312, 0.75, 0.5, 0.75, 0.5, 0.75, 0.5312, 0.75, 0.5312, 0.6875, 0.5312, 0.75, 0.5312, 0.75, 0.5312, 0.6875, 0.5, 0.75, 0.4688, 0.75, 0.4688, 0.75, 0.5, 0.75, 0.5, 0.6875, 0.5, 0.6875, 0.5312, 0.6875, 0.5312, 0.6875, 0.5312, 0.6875, 0.5, 0.75, 0.4688, 0.75, 0.4688, 0.75, 0.5, 0.75, 0.5, 0.75, 0.4688, 0.75, 0.4688, 0.75, 0.5, 0.75, 0.5, 0.6875, 0.5, 0.6875, 0.5312, 0.6875, 0.5312, 0.6875, 0.4687, 0.6875, 0.4687, 0.6875, 0.5, 0.6875, 0.5, 0.6875, 0.4688, 0.75, 0.4687, 0.6875, 0.4687, 0.6875, 0.4688, 0.75, 0.4688, 0.75, 0.4687, 0.6875, 0.4687, 0.6875, 0.4688, 0.75, 0.4687, 0.6875, 0.4687, 0.6875, 0.5, 0.6875, 0.5, 0.6875, 0.4687, 0.6875, 0.4687, 0.6875, 0.4687, 0.6875, 0.5, 0.6875, 0.5, 0.6875, 0.4688, 0.75, 0.4687, 0.6875, 0.4687, 0.6875, 0.4687, 0.6875, 0.4688, 0.75, 0.5312, 0.75, 0.5, 0.75, 0.5, 0.75, 0.5312, 0.75, 0.5312, 0.6875, 0.5312, 0.75, 0.5312, 0.75, 0.5312, 0.6875, 0.5312, 0.6875, 0.5, 0.6875, 0.5, 0.6875, 0.5312, 0.6875, 0.5312, 0.6875, 0.5, 0.75, 0.4688, 0.75, 0.4688, 0.75, 0.5, 0.75, 0.5312, 0.75, 0.5, 0.75, 0.5, 0.75, 0.5312, 0.75, 0.5312, 0.6875, 0.5312, 0.75, 0.5312, 0.75, 0.5312, 0.6875, 0.5, 0.75, 0.4688, 0.75, 0.4688, 0.75, 0.5, 0.75, 0.5, 0.6875, 0.5, 0.6875, 0.5312, 0.6875, 0.5312, 0.6875, 0.4688, 0.75, 0.4687, 0.6875, 0.4687, 0.6875, 0.4688, 0.75, 0.4687, 0.6875, 0.4687, 0.6875, 0.5, 0.6875, 0.5, 0.6875, 0.4687, 0.6875, 0.4687, 0.6875, 0.5, 0.6875, 0.5, 0.6875, 0.4688, 0.75, 0.4687, 0.6875, 0.4687, 0.6875, 0.4688, 0.75, 0.5312, 0.75, 0.5, 0.75, 0.5, 0.75, 0.5312, 0.75, 0.5312, 0.6875, 0.5312, 0.75, 0.5312, 0.75, 0.5312, 0.6875, 0.5, 0.6875, 0.5, 0.6875, 0.5312, 0.6875, 0.5312, 0.6875, 0.5, 0.75, 0.4688, 0.75, 0.4688, 0.75, 0.5, 0.75, 0.5312, 0.75, 0.5, 0.75, 0.5, 0.75, 0.5312, 0.75, 0.5312, 0.6875, 0.5312, 0.75, 0.5312, 0.75, 0.5312, 0.6875, 0.5, 0.75, 0.4688, 0.75, 0.4688, 0.75, 0.5, 0.75, 0.5, 0.6875, 0.5, 0.6875, 0.5312, 0.6875, 0.5312, 0.6875, 0.5312, 0.75, 0.5, 0.75, 0.5, 0.75, 0.5312, 0.75, 0.4688, 0.75, 0.4687, 0.6875, 0.4687, 0.6875, 0.4688, 0.75, 0.4687, 0.6875, 0.4687, 0.6875, 0.5, 0.6875, 0.5, 0.6875, 0.4688, 0.75, 0.4687, 0.6875, 0.4687, 0.6875, 0.4688, 0.75, 0.5312, 0.75, 0.5, 0.75, 0.5, 0.75, 0.5312, 0.75, 0.5312, 0.6875, 0.5312, 0.75, 0.5312, 0.75, 0.5312, 0.6875, 0.4687, 0.6875, 0.4687, 0.6875, 0.5, 0.6875, 0.5, 0.6875, 0.5, 0.6875, 0.5, 0.6875, 0.5312, 0.6875, 0.5312, 0.6875, 0.5312, 0.6875, 0.5312, 0.75, 0.5312, 0.75, 0.5312, 0.6875, 0.5, 0.75, 0.4688, 0.75, 0.4688, 0.75, 0.5, 0.75, 0.5, 0.6875, 0.5, 0.6875, 0.5312, 0.6875, 0.5312, 0.6875, 0.4687, 0.6875, 0.4687, 0.6875, 0.5, 0.6875, 0.5, 0.6875, 0.4688, 0.75, 0.4687, 0.6875, 0.4687, 0.6875, 0.4688, 0.75, 0.5312, 0.75, 0.5, 0.75, 0.5, 0.75, 0.5312, 0.75, 0.5312, 0.6875, 0.5312, 0.75, 0.5312, 0.75, 0.5312, 0.6875, 0.5, 0.75, 0.4688, 0.75, 0.4688, 0.75, 0.5, 0.75, 0.4687, 0.6875, 0.4687, 0.6875, 0.2158, 0.3165, 0.0, 0.0, 0.2158, 0.3165, 0.4687, 0.6875, 0.4687, 0.6875, 0.4688, 0.6875, 0.4688, 0.6875, 0.4687, 0.6875, 0.4687, 0.6875, 0.4687, 0.6875, 0.4687, 0.6875, 0.4687, 0.6875, 0.4687, 0.6875, 0.4687, 0.6875, 0.4687, 0.6875, 0.4687, 0.6875, 0.4687, 0.6875, 0.4687, 0.6875, 0.4687, 0.6875, 0.0, 0.0, 0.0, 0.0, 0.0, 0.0, 0.0, 0.0, 0.0, 0.0, 0.0, 0.0, 0.0, 0.0, 0.5312, 0.6875, 0.5312, 0.6875, 0.5312, 0.6875, 0.0, 0.0, 0.0, 0.0, 0.0, 0.0, 0.0, 0.0, 0.5312, 0.6875, 0.0, 0.0, 0.0, 0.0, 0.2656, 0.3438, 0.3449, 0.4463, 0.2656, 0.3438, 0.0, 0.0, 0.1585, 0.2051, 0.4241, 0.5488, 0.3169, 0.4102, 0.1585, 0.2051, 0.0, 0.0, 0.2656, 0.3438, 0.3169, 0.4102, 0.4241, 0.5488, 0.2656, 0.3438, 0.0, 0.0, 0.5312, 0.6875, 0.5312, 0.6875, 0.5312, 0.6875, 0.5312, 0.6875, 0.03125, 0.625, 0.03125, 0.6875, 0.03125, 0.6875, 0.03125, 0.625, 0.03125, 0.6875, 2.98e-08, 0.6875, 2.98e-08, 0.6875, 0.03125, 0.6875, 0.03125, 0.6875, 2.98e-08, 0.6875, 2.98e-08, 0.6875, 0.03125, 0.6875, 0.9687, 0.625, 1.0, 0.625, 1.0, 0.625, 0.9688, 0.625, 1.0, 0.6875, 0.9688, 0.6875, 0.9688, 0.6875, 1.0, 0.6875, 0.9688, 0.6875, 0.9687, 0.625, 0.9688, 0.625, 0.9688, 0.6875, 0.9688, 0.6875, 0.9688, 0.625, 0.9688, 0.625, 0.9688, 0.6875, 0.9688, 0.625, 1.0, 0.625, 1.0, 0.625, 0.9688, 0.625, 1.0, 0.6875, 0.9688, 0.6875, 0.9688, 0.6875, 1.0, 0.6875, 0.0, 0.625, 0.03125, 0.625, 0.03125, 0.625, 0.0, 0.625, 0.9688, 0.625, 1.0, 0.625, 1.0, 0.625, 0.9688, 0.625, 0.9688, 0.6875, 0.9688, 0.625, 0.9688, 0.625, 0.9688, 0.6875, 0.03125, 0.625, 0.03125, 0.6875, 2.98e-08, 0.6875, 0.0, 0.625, 1.0, 0.625, 1.0, 0.6875, 0.9688, 0.6875, 0.9688, 0.625, 0.03125, 0.6875, 2.98e-08, 0.6875, 2.98e-08, 0.6875, 0.03125, 0.6875, 0.03125, 0.625, 0.03125, 0.6875, 0.03125, 0.6875, 0.03125, 0.625, 1.0, 0.6875, 0.9688, 0.6875, 0.9688, 0.6875, 1.0, 0.6875, 0.0, 0.625, 0.03125, 0.625, 0.03125, 0.625, 0.0, 0.625, 0.9688, 0.6875, 0.9688, 0.625, 0.9687, 0.625, 0.9688, 0.6875, 1.0, 0.6875, 0.9688, 0.6875, 0.9688, 0.6875, 1.0, 0.6875, 0.9688, 0.625, 1.0, 0.625, 1.0, 0.625, 0.9687, 0.625, 0.03125, 0.6875, 2.98e-08, 0.6875, 2.98e-08, 0.6875, 0.03125, 0.6875, 0.0, 0.625, 0.03125, 0.625, 0.03125, 0.625, 0.0, 0.625, 0.03125, 0.625, 0.03125, 0.6875, 0.03125, 0.6875, 0.03125, 0.625, 0.4687, 0.6875, 0.4687, 0.6875, 0.4687, 0.6875, 0.4687, 0.6875, 0.5312, 0.6875, 0.5312, 0.6875, 0.5312, 0.6875, 0.5312, 0.6875, 0.0, 0.0, 0.2158, 0.3165, 0.2158, 0.3165, 0.0, 0.0, 0.4687, 0.6875, 0.4687, 0.6875, 0.4687, 0.6875, 0.4687, 0.6875, 0.4687, 0.6875, 0.4687, 0.6875, 0.4688, 0.6875, 0.4687, 0.6875, 0.4687, 0.6875, 0.0, 0.0, 0.2158, 0.3165, 0.4688, 0.6875, 0.4687, 0.6875, 0.5312, 0.6875, 0.5312, 0.6875, 0.4241, 0.5488, 0.3169, 0.4102, 0.5312, 0.6875, 0.5312, 0.6875, 0.3169, 0.4102, 0.4241, 0.5488, 0.5312, 0.6875, 0.5312, 0.6875, 0.5312, 0.6875, 0.5312, 0.6875, 0.3169, 0.4102, 0.3169, 0.4102, 0.4241, 0.5488, 0.4241, 0.5488, 0.3169, 0.4102, 0.3169, 0.4102, 0.5312, 0.6875, 0.5312, 0.6875, 0.4241, 0.5488, 0.4688, 0.6875, 0.4687, 0.6875, 0.4687, 0.6875, 0.4688, 0.6875, 0.4241, 0.5488, 0.4241, 0.5488, 0.3169, 0.4102, 0.3169, 0.4102, 0.5312, 0.6875, 0.5312, 0.6875, 0.5312, 0.6875, 0.5312, 0.6875, 0.4687, 0.6875, 0.4687, 0.6875, 0.4687, 0.6875, 0.4687, 0.6875, 0.2158, 0.3165, 0.4688, 0.6875, 0.4688, 0.6875, 0.2158, 0.3165, 0.4687, 0.6875, 0.4687, 0.6875, 0.4687, 0.6875, 0.4687, 0.6875, 0.4687, 0.6875, 0.4687, 0.6875, 0.4687, 0.6875, 0.4687, 0.6875, 0.4687, 0.6875, 0.4687, 0.6875, 0.4687, 0.6875, 0.4687, 0.6875, 0.5312, 0.6875, 0.5312, 0.6875, 0.2656, 0.3438, 0.3449, 0.4463, 0.5312, 0.6875, 0.5312, 0.6875, 0.3449, 0.4463, 0.4241, 0.5488, 0.4241, 0.5488, 0.3449, 0.4463, 0.1585, 0.2051, 0.3169, 0.4102, 0.625, 0.1875, 0.625, 0.25, 0.5938, 0.25, 0.5938, 0.1875, 0.4062, 0.1875, 0.4062, 0.25, 0.375, 0.25, 0.375, 0.1875, 0.125, 0.1875, 0.125, 0.25, 0.09375, 0.25, 0.09375, 0.1875, 0.9062, 0.1875, 0.9062, 0.25, 0.875, 0.25, 0.875, 0.1875, 0.625, 0.1875, 0.625, 0.25, 0.625, 0.25, 0.625, 0.1875, 0.9062, 0.25, 0.875, 0.25, 0.875, 0.25, 0.9062, 0.25, 0.875, 0.25, 0.875, 0.1875, 0.875, 0.1875, 0.875, 0.25, 0.5938, 0.1875, 0.5938, 0.1875, 0.5938, 0.1875, 0.5938, 0.1875, 0.09375, 0.25, 0.09375, 0.1875, 0.09375, 0.1875, 0.09375, 0.25, 0.4062, 0.25, 0.4062, 0.1875, 0.4062, 0.1875, 0.4062, 0.25, 0.125, 0.25, 0.125, 0.1875, 0.125, 0.1875, 0.125, 0.25, 0.5938, 0.1875, 0.625, 0.1875, 0.625, 0.1875, 0.5938, 0.1875, 0.125, 0.25, 0.09375, 0.25, 0.09375, 0.25, 0.125, 0.25, 0.4062, 0.1875, 0.4062, 0.1875, 0.4062, 0.1875, 0.4062, 0.1875, 0.9062, 0.1875, 0.9062, 0.25, 0.9062, 0.25, 0.9062, 0.1875, 0.375, 0.25, 0.375, 0.1875, 0.375, 0.1875, 0.375, 0.25, 0.4062, 0.25, 0.375, 0.25, 0.375, 0.25, 0.4062, 0.25, 0.5938, 0.25, 0.5938, 0.1875, 0.5938, 0.1875, 0.5938, 0.25, 0.625, 0.25, 0.5938, 0.25, 0.5938, 0.25, 0.625, 0.25, 0.4062, 0.1875, 0.4062, 0.25, 0.4062, 0.25, 0.4062, 0.1875, 0.375, 0.25, 0.375, 0.25, 0.375, 0.25, 0.375, 0.25, 0.625, 0.25, 0.5938, 0.25, 0.5938, 0.25, 0.625, 0.25, 0.4062, 0.25, 0.375, 0.25, 0.375, 0.25, 0.4062, 0.25, 0.5938, 0.25, 0.625, 0.25, 0.625, 0.25, 0.5938, 0.25, 0.625, 0.25, 0.625, 0.25, 0.625, 0.25, 0.625, 0.25, 0.375, 0.25, 0.4062, 0.25, 0.4062, 0.25, 0.375, 0.25, 0.4062, 0.1875, 0.4062, 0.25, 0.4062, 0.25, 0.4062, 0.1875, 0.5938, 0.25, 0.5938, 0.1875, 0.5938, 0.1875, 0.5938, 0.25, 0.875, 0.1875, 0.9062, 0.1875, 0.9062, 0.1875, 0.875, 0.1875, 0.875, 0.25, 0.875, 0.1875, 0.875, 0.1875, 0.875, 0.25, 0.125, 0.1875, 0.125, 0.25, 0.125, 0.25, 0.125, 0.1875, 0.09375, 0.1875, 0.125, 0.1875, 0.125, 0.1875, 0.09375, 0.1875, 0.09375, 0.1875, 0.09375, 0.1875, 0.09375, 0.1875, 0.09375, 0.1875, 0.875, 0.1875, 0.875, 0.25, 0.875, 0.25, 0.875, 0.1875, 0.9062, 0.1875, 0.9062, 0.1875, 0.9062, 0.1875, 0.9062, 0.1875, 0.875, 0.1875, 0.9062, 0.1875, 0.9062, 0.1875, 0.875, 0.1875, 0.125, 0.1875, 0.09375, 0.1875, 0.09375, 0.1875, 0.125, 0.1875, 0.875, 0.25, 0.875, 0.25, 0.875, 0.25, 0.875, 0.25, 0.125, 0.1875, 0.125, 0.25, 0.125, 0.25, 0.125, 0.1875, 0.9062, 0.1875, 0.875, 0.1875, 0.875, 0.1875, 0.9062, 0.1875, 0.75, 0.1875, 0.75, 0.25, 0.7188, 0.25, 0.7188, 0.1875, 0.75, 0.625, 0.75, 0.6875, 0.7188, 0.6875, 0.7188, 0.625, 0.75, 0.125, 0.75, 0.1875, 0.7188, 0.1875, 0.7188, 0.125, 0.75, 0.5625, 0.75, 0.625, 0.7188, 0.625, 0.7188, 0.5625, 0.75, 0.0625, 0.75, 0.125, 0.7188, 0.125, 0.7188, 0.0625, 0.75, 0.5, 0.75, 0.5625, 0.7188, 0.5625, 0.7188, 0.5, 0.75, 0.9375, 0.7344, 1.0, 0.7188, 0.9375, 0.7344, 0.0, 0.75, 0.0625, 0.7188, 0.0625, 0.75, 0.4375, 0.75, 0.5, 0.7188, 0.5, 0.7188, 0.4375, 0.75, 0.875, 0.75, 0.9375, 0.7188, 0.9375, 0.7188, 0.875, 0.75, 0.375, 0.75, 0.4375, 0.7188, 0.4375, 0.7188, 0.375, 0.75, 0.8125, 0.75, 0.875, 0.7188, 0.875, 0.7188, 0.8125, 0.75, 0.3125, 0.75, 0.375, 0.7188, 0.375, 0.7188, 0.3125, 0.75, 0.75, 0.75, 0.8125, 0.7188, 0.8125, 0.7188, 0.75, 0.75, 0.25, 0.75, 0.3125, 0.7188, 0.3125, 0.7188, 0.25, 0.75, 0.6875, 0.75, 0.75, 0.7188, 0.75, 0.7188, 0.6875, 0.7188, 0.5, 0.7188, 0.5625, 0.6875, 0.5625, 0.6875, 0.5, 0.7188, 0.9375, 0.7031, 1.0, 0.6875, 0.9375, 0.7188, 0.4375, 0.7188, 0.5, 0.6875, 0.5, 0.6875, 0.4375, 0.7188, 0.875, 0.7188, 0.9375, 0.6875, 0.9375, 0.6875, 0.875, 0.7188, 0.8125, 0.7188, 0.875, 0.6875, 0.875, 0.6875, 0.8125, 0.6875, 0.9375, 0.6719, 1.0, 0.6562, 0.9375, 0.6875, 0.4375, 0.6875, 0.5, 0.6562, 0.5, 0.6562, 0.4375, 0.6875, 0.875, 0.6875, 0.9375, 0.6562, 0.9375, 0.6562, 0.875, 0.6875, 0.8125, 0.6875, 0.875, 0.6562, 0.875, 0.6562, 0.8125, 0.6875, 0.5, 0.6875, 0.5625, 0.6562, 0.5625, 0.6562, 0.5, 0.6562, 0.5, 0.6562, 0.5625, 0.625, 0.5625, 0.625, 0.5, 0.6562, 0.9375, 0.6406, 1.0, 0.625, 0.9375, 0.6562, 0.4375, 0.6562, 0.5, 0.625, 0.5, 0.625, 0.4375, 0.6562, 0.875, 0.6562, 0.9375, 0.625, 0.9375, 0.625, 0.875, 0.6562, 0.8125, 0.6562, 0.875, 0.625, 0.875, 0.625, 0.8125, 0.625, 0.4375, 0.625, 0.5, 0.5938, 0.5, 0.5938, 0.4375, 0.625, 0.875, 0.625, 0.9375, 0.5937, 0.9375, 0.5937, 0.875, 0.625, 0.8125, 0.625, 0.875, 0.5937, 0.875, 0.5938, 0.8125, 0.625, 0.5, 0.625, 0.5625, 0.5938, 0.5625, 0.5938, 0.5, 0.625, 0.9375, 0.6094, 1.0, 0.5937, 0.9375, 0.5938, 0.5, 0.5938, 0.5625, 0.5625, 0.5625, 0.5625, 0.5, 0.5937, 0.9375, 0.5781, 1.0, 0.5625, 0.9375, 0.5938, 0.4375, 0.5938, 0.5, 0.5625, 0.5, 0.5625, 0.4375, 0.5937, 0.875, 0.5937, 0.9375, 0.5625, 0.9375, 0.5625, 0.875, 0.5938, 0.8125, 0.5937, 0.875, 0.5625, 0.875, 0.5625, 0.8125, 0.5625, 0.8125, 0.5625, 0.875, 0.5312, 0.875, 0.5312, 0.8125, 0.5625, 0.5, 0.5625, 0.5625, 0.5312, 0.5625, 0.5312, 0.5, 0.5625, 0.9375, 0.5469, 1.0, 0.5312, 0.9375, 0.5625, 0.4375, 0.5625, 0.5, 0.5312, 0.5, 0.5312, 0.4375, 0.5625, 0.875, 0.5625, 0.9375, 0.5312, 0.9375, 0.5312, 0.875, 0.5312, 0.5, 0.5312, 0.5625, 0.5, 0.5625, 0.5, 0.5, 0.5312, 0.9375, 0.5156, 1.0, 0.5, 0.9375, 0.5312, 0.4375, 0.5312, 0.5, 0.5, 0.5, 0.5, 0.4375, 0.5312, 0.875, 0.5312, 0.9375, 0.5, 0.9375, 0.5, 0.875, 0.5312, 0.8125, 0.5312, 0.875, 0.5, 0.875, 0.5, 0.8125, 0.5, 0.8125, 0.5, 0.875, 0.4687, 0.875, 0.4687, 0.8125, 0.5, 0.5, 0.5, 0.5625, 0.4688, 0.5625, 0.4687, 0.5, 0.5, 0.9375, 0.4844, 1.0, 0.4687, 0.9375, 0.5, 0.4375, 0.5, 0.5, 0.4687, 0.5, 0.4688, 0.4375, 0.5, 0.875, 0.5, 0.9375, 0.4687, 0.9375, 0.4687, 0.875, 0.4687, 0.5, 0.4688, 0.5625, 0.4375, 0.5625, 0.4375, 0.5, 0.4687, 0.9375, 0.4531, 1.0, 0.4375, 0.9375, 0.4688, 0.4375, 0.4687, 0.5, 0.4375, 0.5, 0.4375, 0.4375, 0.4687, 0.875, 0.4687, 0.9375, 0.4375, 0.9375, 0.4375, 0.875, 0.4687, 0.8125, 0.4687, 0.875, 0.4375, 0.875, 0.4375, 0.8125, 0.4375, 0.5, 0.4375, 0.5625, 0.4062, 0.5625, 0.4062, 0.5, 0.4375, 0.9375, 0.4219, 1.0, 0.4062, 0.9375, 0.4375, 0.4375, 0.4375, 0.5, 0.4062, 0.5, 0.4062, 0.4375, 0.4375, 0.875, 0.4375, 0.9375, 0.4062, 0.9375, 0.4062, 0.875, 0.4375, 0.8125, 0.4375, 0.875, 0.4062, 0.875, 0.4062, 0.8125, 0.4062, 0.5, 0.4062, 0.5625, 0.375, 0.5625, 0.375, 0.5, 0.4062, 0.9375, 0.3906, 1.0, 0.375, 0.9375, 0.4062, 0.4375, 0.4062, 0.5, 0.375, 0.5, 0.375, 0.4375, 0.4062, 0.875, 0.4062, 0.9375, 0.375, 0.9375, 0.375, 0.875, 0.4062, 0.8125, 0.4062, 0.875, 0.375, 0.875, 0.375, 0.8125, 0.375, 0.5, 0.375, 0.5625, 0.3438, 0.5625, 0.3437, 0.5, 0.375, 0.9375, 0.3594, 1.0, 0.3437, 0.9375, 0.375, 0.4375, 0.375, 0.5, 0.3437, 0.5, 0.3438, 0.4375, 0.375, 0.875, 0.375, 0.9375, 0.3437, 0.9375, 0.3438, 0.875, 0.375, 0.8125, 0.375, 0.875, 0.3438, 0.875, 0.3438, 0.8125, 0.3437, 0.5, 0.3438, 0.5625, 0.3125, 0.5625, 0.3125, 0.5, 0.3437, 0.9375, 0.3281, 1.0, 0.3125, 0.9375, 0.3438, 0.4375, 0.3437, 0.5, 0.3125, 0.5, 0.3125, 0.4375, 0.3438, 0.875, 0.3437, 0.9375, 0.3125, 0.9375, 0.3125, 0.875, 0.3438, 0.8125, 0.3438, 0.875, 0.3125, 0.875, 0.3125, 0.8125, 0.3125, 0.25, 0.3125, 0.3125, 0.2812, 0.3125, 0.2812, 0.25, 0.3125, 0.6875, 0.3125, 0.75, 0.2812, 0.75, 0.2812, 0.6875, 0.3125, 0.1875, 0.3125, 0.25, 0.2812, 0.25, 0.2812, 0.1875, 0.3125, 0.625, 0.3125, 0.6875, 0.2812, 0.6875, 0.2812, 0.625, 0.3125, 0.125, 0.3125, 0.1875, 0.2812, 0.1875, 0.2812, 0.125, 0.3125, 0.5625, 0.3125, 0.625, 0.2812, 0.625, 0.2812, 0.5625, 0.3125, 0.0625, 0.3125, 0.125, 0.2812, 0.125, 0.2812, 0.0625, 0.3125, 0.5, 0.3125, 0.5625, 0.2812, 0.5625, 0.2812, 0.5, 0.3125, 0.9375, 0.2969, 1.0, 0.2812, 0.9375, 0.2969, 0.0, 0.3125, 0.0625, 0.2812, 0.0625, 0.3125, 0.4375, 0.3125, 0.5, 0.2812, 0.5, 0.2812, 0.4375, 0.3125, 0.875, 0.3125, 0.9375, 0.2812, 0.9375, 0.2812, 0.875, 0.3125, 0.375, 0.3125, 0.4375, 0.2812, 0.4375, 0.2812, 0.375, 0.3125, 0.8125, 0.3125, 0.875, 0.2812, 0.875, 0.2812, 0.8125, 0.3125, 0.3125, 0.3125, 0.375, 0.2812, 0.375, 0.2812, 0.3125, 0.3125, 0.75, 0.3125, 0.8125, 0.2812, 0.8125, 0.2812, 0.75, 0.2656, 0.0, 0.2812, 0.0625, 0.25, 0.0625, 0.2812, 0.4375, 0.2812, 0.5, 0.25, 0.5, 0.25, 0.4375, 0.2812, 0.875, 0.2812, 0.9375, 0.25, 0.9375, 0.25, 0.875, 0.2812, 0.375, 0.2812, 0.4375, 0.25, 0.4375, 0.25, 0.375, 0.2812, 0.8125, 0.2812, 0.875, 0.25, 0.875, 0.25, 0.8125, 0.2812, 0.3125, 0.2812, 0.375, 0.25, 0.375, 0.25, 0.3125, 0.2812, 0.75, 0.2812, 0.8125, 0.25, 0.8125, 0.25, 0.75, 0.2812, 0.25, 0.2812, 0.3125, 0.25, 0.3125, 0.25, 0.25, 0.2812, 0.6875, 0.2812, 0.75, 0.25, 0.75, 0.25, 0.6875, 0.2812, 0.1875, 0.2812, 0.25, 0.25, 0.25, 0.25, 0.1875, 0.2812, 0.625, 0.2812, 0.6875, 0.25, 0.6875, 0.25, 0.625, 0.2812, 0.125, 0.2812, 0.1875, 0.25, 0.1875, 0.25, 0.125, 0.2812, 0.5625, 0.2812, 0.625, 0.25, 0.625, 0.25, 0.5625, 0.2812, 0.0625, 0.2812, 0.125, 0.25, 0.125, 0.25, 0.0625, 0.2812, 0.5, 0.2812, 0.5625, 0.25, 0.5625, 0.25, 0.5, 0.2812, 0.9375, 0.2656, 1.0, 0.25, 0.9375, 0.7812, 0.625, 0.7812, 0.6875, 0.75, 0.6875, 0.75, 0.625, 0.7812, 0.125, 0.7812, 0.1875, 0.75, 0.1875, 0.75, 0.125, 0.7812, 0.5625, 0.7812, 0.625, 0.75, 0.625, 0.75, 0.5625, 0.7812, 0.0625, 0.7812, 0.125, 0.75, 0.125, 0.75, 0.0625, 0.7812, 0.5, 0.7812, 0.5625, 0.75, 0.5625, 0.75, 0.5, 0.7812, 0.9375, 0.7656, 1.0, 0.75, 0.9375, 0.7656, 0.0, 0.7812, 0.0625, 0.75, 0.0625, 0.7812, 0.4375, 0.7812, 0.5, 0.75, 0.5, 0.75, 0.4375, 0.7812, 0.875, 0.7812, 0.9375, 0.75, 0.9375, 0.75, 0.875, 0.7812, 0.375, 0.7812, 0.4375, 0.75, 0.4375, 0.75, 0.375, 0.7812, 0.8125, 0.7812, 0.875, 0.75, 0.875, 0.75, 0.8125, 0.7812, 0.3125, 0.7812, 0.375, 0.75, 0.375, 0.75, 0.3125, 0.7812, 0.75, 0.7812, 0.8125, 0.75, 0.8125, 0.75, 0.75, 0.7812, 0.25, 0.7812, 0.3125, 0.75, 0.3125, 0.75, 0.25, 0.7812, 0.6875, 0.7812, 0.75, 0.75, 0.75, 0.75, 0.6875, 0.7812, 0.1875, 0.7812, 0.25, 0.75, 0.25, 0.75, 0.1875, 0.25, 0.9375, 0.2344, 1.0, 0.2188, 0.9375, 0.25, 0.875, 0.25, 0.9375, 0.2188, 0.9375, 0.2188, 0.875, 0.25, 0.8125, 0.25, 0.875, 0.2188, 0.875, 0.2188, 0.8125, 0.2188, 0.875, 0.2188, 0.9375, 0.1875, 0.9375, 0.1875, 0.875, 0.2188, 0.8125, 0.2188, 0.875, 0.1875, 0.875, 0.1875, 0.8125, 0.2188, 0.9375, 0.2031, 1.0, 0.1875, 0.9375, 0.1875, 0.9375, 0.1719, 1.0, 0.1563, 0.9375, 0.1875, 0.875, 0.1875, 0.9375, 0.1563, 0.9375, 0.1563, 0.875, 0.1875, 0.8125, 0.1875, 0.875, 0.1563, 0.875, 0.1562, 0.8125, 0.1562, 0.8125, 0.1563, 0.875, 0.125, 0.875, 0.125, 0.8125, 0.1563, 0.9375, 0.1406, 1.0, 0.125, 0.9375, 0.1563, 0.875, 0.1563, 0.9375, 0.125, 0.9375, 0.125, 0.875, 0.125, 0.9375, 0.1094, 1.0, 0.09375, 0.9375, 0.125, 0.875, 0.125, 0.9375, 0.09375, 0.9375, 0.09375, 0.875, 0.125, 0.8125, 0.125, 0.875, 0.09375, 0.875, 0.09375, 0.8125, 0.09375, 0.8125, 0.09375, 0.875, 0.0625, 0.875, 0.0625, 0.8125, 0.09375, 0.9375, 0.07813, 1.0, 0.0625, 0.9375, 0.09375, 0.875, 0.09375, 0.9375, 0.0625, 0.9375, 0.0625, 0.875, 0.0625, 0.9375, 0.04688, 1.0, 0.03125, 0.9375, 0.0625, 0.875, 0.0625, 0.9375, 0.03125, 0.9375, 0.03125, 0.875, 0.0625, 0.8125, 0.0625, 0.875, 0.03125, 0.875, 0.03125, 0.8125, 0.03125, 0.9375, 0.01563, 1.0, 8.941e-08, 0.9375, 0.03125, 0.875, 0.03125, 0.9375, 8.941e-08, 0.9375, 2.98e-08, 0.875, 0.03125, 0.8125, 0.03125, 0.875, 2.98e-08, 0.875, 0.0, 0.8125, 1.0, 0.9375, 0.9844, 1.0, 0.9688, 0.9375, 1.0, 0.875, 1.0, 0.9375, 0.9688, 0.9375, 0.9688, 0.875, 1.0, 0.8125, 1.0, 0.875, 0.9688, 0.875, 0.9688, 0.8125, 0.9688, 0.9375, 0.9531, 1.0, 0.9375, 0.9375, 0.9688, 0.875, 0.9688, 0.9375, 0.9375, 0.9375, 0.9375, 0.875, 0.9688, 0.8125, 0.9688, 0.875, 0.9375, 0.875, 0.9375, 0.8125, 0.9375, 0.9375, 0.9219, 1.0, 0.9062, 0.9375, 0.9375, 0.875, 0.9375, 0.9375, 0.9062, 0.9375, 0.9062, 0.875, 0.9375, 0.8125, 0.9375, 0.875, 0.9062, 0.875, 0.9062, 0.8125, 0.9062, 0.9375, 0.8906, 1.0, 0.875, 0.9375, 0.9062, 0.875, 0.9062, 0.9375, 0.875, 0.9375, 0.875, 0.875, 0.9062, 0.8125, 0.9062, 0.875, 0.875, 0.875, 0.875, 0.8125, 0.875, 0.875, 0.875, 0.9375, 0.8438, 0.9375, 0.8438, 0.875, 0.875, 0.8125, 0.875, 0.875, 0.8438, 0.875, 0.8438, 0.8125, 0.875, 0.9375, 0.8594, 1.0, 0.8438, 0.9375, 0.8438, 0.9375, 0.8281, 1.0, 0.8125, 0.9375, 0.8438, 0.875, 0.8438, 0.9375, 0.8125, 0.9375, 0.8125, 0.875, 0.8438, 0.8125, 0.8438, 0.875, 0.8125, 0.875, 0.8125, 0.8125, 0.8125, 0.875, 0.8125, 0.9375, 0.7812, 0.9375, 0.7812, 0.875, 0.8125, 0.8125, 0.8125, 0.875, 0.7812, 0.875, 0.7812, 0.8125, 0.8125, 0.9375, 0.7969, 1.0, 0.7812, 0.9375])
me_sphere.materials.append(mat_main)
me_sphere.materials.append(mat_eye)
me_sphere.materials.append(mat_ear)
me_sphere.materials.append(mat_team)
me_sphere.use_remesh_fix_poles = True
me_sphere.use_remesh_preserve_attributes = False
me_sphere.update()

# ---- objects
ob_sphere = bpy.data.objects.new('Sphere', me_sphere)

# ---- transforms, parenting, visibility, modifiers, constraints
ob_sphere.location = (0.0, 0.0, 0.0)

# ---- collection membership
col_collection.objects.link(ob_sphere)

# ---- scene / render settings (as saved in the file)
scene.frame_start = 1; scene.frame_end = 250; scene.frame_set(1)
scene.render.engine = 'BLENDER_EEVEE_NEXT'
scene.cycles.sampling_pattern = 'TABULATED_SOBOL'
scene.cycles.use_light_tree = False
scene.view_settings.view_transform = 'Filmic'
bpy.context.view_layer.update()

# ---- added for rendering (the .blend has no active camera and no usable light): camera, sun
cam_auto = bpy.data.cameras.new('AutoCamera')
cam_auto.lens = 50.0
cam_auto.sensor_width = 36.0
cam_auto.clip_end = 1000.0
ob_auto_camera = bpy.data.objects.new('AutoCamera', cam_auto)
scene.collection.objects.link(ob_auto_camera)
ob_auto_camera.location = (1.01654, -1.22219, 1.05883)
ob_auto_camera.rotation_euler = (1.09748, -7.21219e-08, 0.694738)
scene.camera = ob_auto_camera
light_auto_sun = bpy.data.lights.new('AutoSun', 'SUN')
light_auto_sun.energy = 3.0
light_auto_sun.angle = 0.0523599
ob_auto_sun = bpy.data.objects.new('AutoSun', light_auto_sun)
scene.collection.objects.link(ob_auto_sun)
ob_auto_sun.rotation_euler = (0.872665, 0.174533, 0.523599)
bpy.context.view_layer.update()
